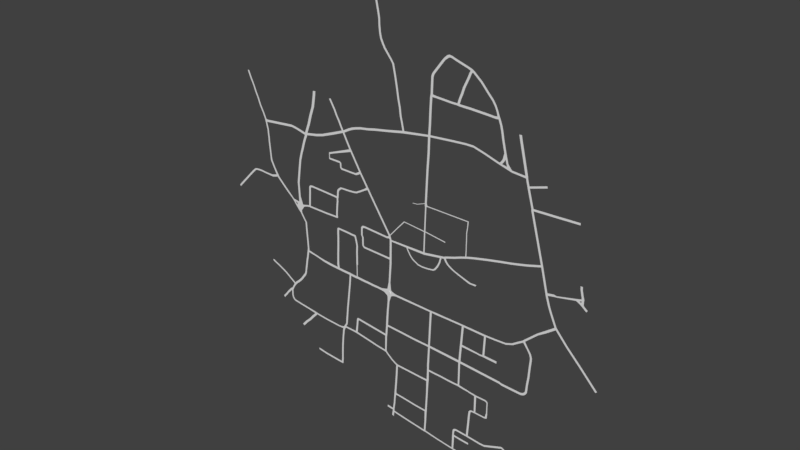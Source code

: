 # Source: RoorkeeMap3D.blend  (saved by Blender 2.78.0; exported with 4.5.12 LTS)
import bpy
from mathutils import Matrix  # noqa: F401  (used for matrix-valued properties, if any)

bpy.ops.wm.read_factory_settings(use_empty=True)
scene = bpy.context.scene
scene.name = 'Scene'

# ---- collections
col_collection_1 = bpy.data.collections.new('Collection 1'); scene.collection.children.link(col_collection_1)

# ---- world
world_world = bpy.data.worlds.new('World'); scene.world = world_world
world_world.color = (0.05088, 0.05088, 0.05088)
world_world.use_sun_shadow = False
world_world.sun_shadow_jitter_overblur = 0.0
world_world.cycles.sampling_method = 'MANUAL'

# ---- meshes
me_plane = bpy.data.meshes.new('Plane')
me_plane.from_pydata([(0.1284, -0.003672, -3.585e-09), (0.05663, -0.003672, -3.585e-09), (0.1182, -0.1948, -2.091e-08), (0.04642, -0.1948, -2.091e-08), (0.1625, 1.025, -4.807e-08), (0.0907, 1.025, -4.807e-08), (0.1792, 1.025, -4.807e-08), (0.07391, 1.025, -4.807e-08), (0.181, 1.179, -3.414e-08), (0.07568, 1.179, -3.414e-08), (0.224, 1.045, -4.626e-08), (0.2245, 1.092, -4.203e-08), (2.383, 1.018, -4.874e-08), (2.384, 1.064, -4.451e-08), (0.02099, -1.183, 2.456e-08), (0.09274, -1.183, 2.456e-08), (2.383, 1.018, -4.874e-08), (2.384, 1.064, -4.451e-08), (0.05255, -0.1447, -1.637e-08), (0.1243, -0.1447, -1.637e-08), (-1.039, -0.09346, -1.172e-08), (-1.06, -0.04775, -7.581e-09), (1.195, -0.3354, -3.365e-08), (1.201, -0.2853, -2.911e-08), (-1.039, -0.09346, -1.172e-08), (-1.06, -0.04775, -7.581e-09), (-1.428, -0.5286, -5.117e-08), (-1.448, -0.4873, -4.743e-08), (-1.84, -1.011, -9.487e-08), (-1.859, -0.9694, -9.113e-08), (0.004038, -1.299, 1.4e-08), (0.07579, -1.299, 1.4e-08), (-1.773, -1.201, 2.287e-08), (-1.766, -1.286, 1.523e-08), (1.137, -1.02, 3.928e-08), (1.148, -1.118, 3.048e-08), (-1.882, -1.203, 2.277e-08), (-1.881, -1.286, 1.523e-08), (-1.779, -2.368, -8.284e-08), (-1.893, -2.368, -8.284e-08), (-1.779, -2.425, -8.8e-08), (-1.893, -2.425, -8.8e-08), (-1.853, -3.412, -1.775e-07), (-1.953, -3.412, -1.775e-07), (-1.813, -3.784, -2.112e-07), (-2.031, -3.785, -3.504e-07), (-1.776, -2.111, -5.96e-08), (-1.89, -2.111, -5.958e-08), (-1.777, -2.236, -7.094e-08), (-1.892, -2.236, -7.093e-08), (-1.936, -2.13, -6.132e-08), (-1.937, -2.226, -7.002e-08), (-3.362, -2.082, -5.695e-08), (-3.389, -2.174, -6.531e-08), (-3.408, -2.058, -5.478e-08), (-3.452, -2.143, -6.25e-08), (-3.423, -2.022, -5.147e-08), (-3.51, -2.063, -5.52e-08), (-3.421, -1.968, -4.664e-08), (-3.517, -1.962, -4.61e-08), (-3.424, -1.629, -1.59e-08), (-3.517, -1.654, -1.812e-08), (-3.481, -1.534, -7.29e-09), (-3.577, -1.529, -6.829e-09), (-3.475, -1.205, 2.255e-08), (-3.568, -1.156, 2.702e-08), (-3.413, -1.134, 2.9e-08), (-3.491, -1.062, 3.549e-08), (-3.357, -1.135, 2.893e-08), (-3.419, -1.039, 3.756e-08), (-3.313, -1.129, 2.946e-08), (-3.309, -1.034, 3.802e-08), (-2.026, -1.201, 2.289e-08), (-2.042, -1.108, 3.133e-08), (-1.941, -1.175, 2.524e-08), (-1.958, -1.077, 3.416e-08), (-1.938, -1.047, -9.813e-08), (-2.908, 0.6325, 5.408e-08), (-1.957, -1.005, -9.439e-08), (-3.006, 0.5965, 5.082e-08), (-3.05, 0.8564, 7.438e-08), (-3.148, 0.8204, 7.112e-08), (-3.114, 0.9539, 8.322e-08), (-3.211, 0.9179, 7.996e-08), (-3.472, 1.507, 1.334e-07), (-3.569, 1.471, 1.301e-07), (-3.527, 1.592, 1.41e-07), (-3.625, 1.556, 1.378e-07), (-4.015, 2.41, 2.152e-07), (-4.112, 2.374, 2.119e-07), (-4.082, 2.515, 2.247e-07), (-4.18, 2.479, 2.215e-07), (-4.45, 3.195, 2.864e-07), (-4.547, 3.159, 2.831e-07), (-3.765, 1.359, 1.2e-07), (-3.82, 1.444, 1.276e-07), (-3.811, 1.343, 1.184e-07), (-3.822, 1.443, 1.275e-07), (-3.873, 1.345, 1.187e-07), (-3.883, 1.431, 1.265e-07), (-4.622, 1.357, 1.197e-07), (-4.605, 1.442, 1.274e-07), (-4.693, 1.365, 1.205e-07), (-4.661, 1.455, 1.287e-07), (-4.727, 1.398, 1.235e-07), (-4.68, 1.492, 1.32e-07), (-4.762, 1.437, 1.27e-07), (-4.68, 1.535, 1.359e-07), (-4.76, 1.498, 1.325e-07), (-4.674, 1.601, 1.419e-07), (-4.76, 1.498, 1.325e-07), (-4.674, 1.601, 1.419e-07), (-4.773, 1.651, 1.464e-07), (-4.687, 1.685, 1.495e-07), (-4.803, 1.658, 1.47e-07), (-4.723, 1.705, 1.513e-07), (-4.864, 1.653, 1.466e-07), (-4.767, 1.744, 1.549e-07), (-5.398, 1.667, 1.479e-07), (-5.313, 1.748, 1.552e-07), (-5.415, 1.697, 1.505e-07), (-5.37, 1.756, 1.559e-07), (-5.416, 1.921, 1.709e-07), (-5.37, 1.923, 1.711e-07), (-5.411, 2.002, 1.782e-07), (-5.301, 1.951, 1.736e-07), (-5.234, 2.065, 1.84e-07), (-5.17, 2.004, 1.784e-07), (-4.502, 3.292, 2.951e-07), (-4.599, 3.256, 2.919e-07), (-4.321, 3.271, 2.932e-07), (-4.373, 3.367, 3.02e-07), (-4.142, 3.369, 3.022e-07), (-4.194, 3.466, 3.109e-07), (-3.937, 3.464, 3.108e-07), (-3.989, 3.561, 3.195e-07), (-3.736, 3.529, 3.166e-07), (-3.788, 3.625, 3.254e-07), (-3.467, 3.601, 3.232e-07), (-3.519, 3.697, 3.319e-07), (-3.065, 3.662, 3.287e-07), (-3.117, 3.758, 3.374e-07), (-2.636, 3.756, 3.373e-07), (-2.688, 3.853, 3.46e-07), (-1.949, 3.878, 3.483e-07), (-2.001, 3.974, 3.57e-07), (-1.14, 4.035, 3.625e-07), (-1.156, 4.144, 3.724e-07), (-1.04, 4.049, 3.638e-07), (-1.056, 4.157, 3.736e-07), (0.2044, 4.236, 3.808e-07), (0.2092, 4.329, 3.891e-07), (0.3209, 4.249, 3.819e-07), (0.3257, 4.341, 3.903e-07), (1.516, 4.347, 3.908e-07), (1.521, 4.439, 3.991e-07), (2.129, 4.388, 3.945e-07), (2.134, 4.48, 4.029e-07), (2.496, 4.388, 3.945e-07), (2.501, 4.48, 4.029e-07), (3.034, 4.242, 3.813e-07), (3.038, 4.335, 3.897e-07), (3.761, 4.015, 3.607e-07), (3.766, 4.107, 3.691e-07), (3.887, 3.98, 3.575e-07), (3.892, 4.072, 3.659e-07), (4.137, 3.91, 3.512e-07), (4.137, 4.022, 3.365e-07), (4.371, 3.844, 3.452e-07), (4.376, 3.936, 3.536e-07), (4.687, 3.819, 3.429e-07), (4.692, 3.911, 3.513e-07), (5.043, 3.791, 3.404e-07), (5.007, 3.892, 3.495e-07), (5.139, 3.807, 3.419e-07), (5.128, 3.899, 3.502e-07), (4.667, 5.319, 4.789e-07), (4.788, 5.327, 4.796e-07), (4.627, 5.51, 4.963e-07), (4.749, 5.518, 4.969e-07), (0.1879, 3.523, 3.161e-07), (0.3044, 3.535, 3.172e-07), (0.1427, 2.77, 2.478e-07), (0.253, 2.782, 2.489e-07), (0.07534, 1.15, -3.68e-08), (0.1807, 1.15, -3.671e-08), (0.03866, 1.166, -3.534e-08), (0.03832, 1.136, -3.799e-08), (-0.0524, 1.128, -3.873e-08), (-0.05274, 1.099, -4.139e-08), (-0.2209, 1.064, -4.452e-08), (-0.2212, 1.035, -4.717e-08), (-0.3167, 1.023, -4.826e-08), (-0.317, 0.9938, -5.091e-08), (-0.3664, 1.017, -4.884e-08), (-0.3668, 0.9874, -5.149e-08), (-0.5869, 0.9971, -5.061e-08), (-0.5872, 0.9678, -5.327e-08), (5.07, 3.661, 3.286e-07), (5.17, 3.68, 3.303e-07), (5.116, 3.494, 3.135e-07), (5.216, 3.513, 3.152e-07), (5.141, 3.389, 3.039e-07), (5.242, 3.408, 3.057e-07), (5.363, 2.592, 2.317e-07), (5.463, 2.611, 2.334e-07), (5.219, 3.504, 3.143e-07), (5.239, 3.418, 3.065e-07), (6.018, 3.751, 3.368e-07), (6.039, 3.665, 3.29e-07), (5.369, 2.494, 2.228e-07), (5.469, 2.513, 2.246e-07), (6.257, 2.639, 2.36e-07), (6.263, 2.541, 2.271e-07), (6.345, 2.641, 2.362e-07), (6.351, 2.543, 2.273e-07), (7.583, 2.689, 2.405e-07), (7.59, 2.591, 2.316e-07), (5.959, 0.2888, 2.292e-08), (6.059, 0.308, 2.466e-08), (5.982, 0.1956, 1.448e-08), (6.082, 0.2148, 1.622e-08), (6.247, -0.8674, -8.188e-08), (6.347, -0.8482, -8.014e-08), (6.271, -0.9735, -9.15e-08), (6.371, -0.9543, -8.976e-08), (6.413, -1.422, -1.322e-07), (6.513, -1.403, -1.304e-07), (6.509, -1.659, -1.536e-07), (6.609, -1.64, -1.519e-07), (6.615, -1.901, -1.755e-07), (6.715, -1.881, -1.738e-07), (6.753, -2.206, -2.032e-07), (6.853, -2.187, -2.015e-07), (6.788, -2.295, -2.113e-07), (6.869, -2.234, -2.057e-07), (6.855, -2.383, -2.193e-07), (6.936, -2.322, -2.137e-07), (7.373, -2.969, -2.724e-07), (7.454, -2.908, -2.669e-07), (8.043, -3.643, -3.335e-07), (8.124, -3.582, -3.28e-07), (8.877, -4.515, -4.125e-07), (8.958, -4.454, -4.07e-07), (1.247, -0.971, 4.376e-08), (1.257, -1.068, 3.495e-08), (1.697, -0.8247, 5.703e-08), (1.708, -0.9218, 4.822e-08), (2.03, -0.6966, 6.864e-08), (2.041, -0.7937, 5.983e-08), (2.257, -0.6234, 7.527e-08), (2.267, -0.7205, 6.647e-08), (2.314, -0.6014, 7.726e-08), (2.324, -0.6986, 6.846e-08), (2.683, -0.499, 8.655e-08), (2.694, -0.5961, 7.775e-08), (3.391, -0.3306, 1.018e-07), (3.402, -0.4278, 9.3e-08), (4.041, -0.1898, 1.146e-07), (4.051, -0.2869, 1.058e-07), (4.519, -0.09462, 1.232e-07), (4.529, -0.1917, 1.144e-07), (4.928, 0.000523, 1.318e-07), (4.939, -0.09659, 1.23e-07), (5.346, 0.1066, 1.414e-07), (5.356, 0.009528, 1.326e-07), (6.641, -0.7923, -7.507e-08), (6.665, -0.8984, -8.469e-08), (6.779, -0.8197, -7.755e-08), (6.793, -0.8813, -8.314e-08), (7.633, -0.6125, -5.877e-08), (7.652, -0.6969, -6.643e-08), (7.799, -0.5703, -5.495e-08), (7.818, -0.6548, -6.261e-08), (7.9, -0.5388, -5.21e-08), (7.919, -0.6233, -5.975e-08), (7.72, -0.7216, -6.867e-08), (7.894, -0.7067, -6.732e-08), (7.844, -0.7936, -7.519e-08), (8.018, -0.7787, -7.384e-08), (8.024, -0.5336, -5.163e-08), (8.019, -0.62, -5.946e-08), (8.015, -0.4753, -4.633e-08), (7.899, -0.4801, -4.677e-08), (7.989, -0.4133, -4.072e-08), (7.884, -0.4177, -4.111e-08), (7.965, -0.32, -3.226e-08), (7.861, -0.3243, -3.265e-08), (7.941, -0.2084, -2.214e-08), (7.837, -0.2127, -2.254e-08), (7.921, -0.1315, -1.518e-08), (7.817, -0.1359, -1.557e-08), (7.917, -0.02724, -5.721e-09), (7.813, -0.03159, -6.116e-09), (7.906, 0.02582, -9.116e-10), (7.802, 0.02147, -1.306e-09), (7.966, -0.8777, -8.282e-08), (8.049, -0.8151, -7.714e-08), (8.063, -0.9599, -9.027e-08), (8.126, -0.8769, -8.274e-08), (8.152, -1.03, -9.661e-08), (8.215, -0.9469, -8.908e-08), (6.353, -2.622, -2.409e-07), (6.42, -2.71, -2.489e-07), (6.004, -2.882, -2.645e-07), (6.058, -2.953, -2.709e-07), (5.972, -2.911, -2.672e-07), (6.026, -2.982, -2.736e-07), (5.388, -3.443, -3.154e-07), (5.442, -3.514, -3.218e-07), (5.301, -3.526, -3.229e-07), (5.355, -3.596, -3.293e-07), (5.085, -3.666, -3.356e-07), (5.139, -3.737, -3.42e-07), (4.8, -3.863, -3.534e-07), (4.854, -3.933, -3.598e-07), (4.599, -3.934, -3.599e-07), (4.652, -4.005, -3.663e-07), (4.496, -3.973, -3.634e-07), (4.52, -4.058, -3.711e-07), (3.964, -4.0, -3.659e-07), (3.988, -4.086, -3.736e-07), (3.476, -4.011, -3.668e-07), (3.478, -4.099, -3.749e-07), (3.374, -4.009, -3.667e-07), (3.376, -4.11, -3.758e-07), (2.664, -3.991, -3.65e-07), (2.666, -4.092, -3.742e-07), (2.296, -3.983, -3.643e-07), (2.298, -4.084, -3.735e-07), (2.177, -3.981, -3.641e-07), (2.191, -4.073, -3.725e-07), (1.365, -3.973, -3.634e-07), (1.362, -4.065, -3.718e-07), (1.365, -3.973, -3.634e-07), (0.7726, -3.962, -3.624e-07), (0.7687, -4.067, -3.719e-07), (0.7726, -3.962, -3.624e-07), (0.5484, -3.964, -3.626e-07), (0.5385, -4.048, -3.702e-07), (0.5484, -3.964, -3.626e-07), (0.4099, -3.963, -3.625e-07), (0.4228, -4.053, -3.706e-07), (0.4099, -3.963, -3.625e-07), (-1.537, -3.903, -2.22e-07), (-1.537, -4.009, -3.889e-07), (-1.531, -3.903, -3.57e-07), (0.5185, -4.382, -4.005e-07), (0.4124, -4.387, -4.009e-07), (0.4963, -4.885, -4.46e-07), (0.3902, -4.889, -4.465e-07), (0.4692, -5.525, -5.041e-07), (0.3681, -5.53, -5.045e-07), (0.4565, -5.813, -5.302e-07), (0.3554, -5.811, -5.3e-07), (0.4565, -5.93, -5.408e-07), (0.3554, -5.928, -5.406e-07), (0.4375, -6.331, -5.772e-07), (0.3364, -6.33, -5.77e-07), (0.4315, -6.625, -6.038e-07), (0.3235, -6.624, -6.037e-07), (0.4157, -6.897, -6.285e-07), (0.3077, -6.896, -6.283e-07), (0.4187, -7.121, -6.487e-07), (0.3108, -7.104, -6.472e-07), (0.4177, -7.216, -6.573e-07), (0.3096, -7.229, -6.585e-07), (0.4163, -7.709, -7.021e-07), (0.2953, -7.7, -6.91e-07), (0.4163, -7.709, -7.021e-07), (-1.526, -7.853, -7.003e-07), (0.4013, -7.822, -7.123e-07), (0.2769, -7.805, -6.998e-07), (0.3724, -8.436, -7.68e-07), (0.2731, -8.435, -7.678e-07), (0.3449, -9.011, -8.201e-07), (0.2457, -9.009, -8.199e-07), (0.3266, -9.447, -8.596e-07), (0.2243, -9.452, -8.139e-07), (0.319, -9.56, -8.698e-07), (0.1975, -9.542, -8.212e-07), (0.2977, -10.08, -9.167e-07), (0.1984, -10.08, -9.165e-07), (0.2611, -10.62, -9.662e-07), (0.1659, -10.62, -9.076e-07), (0.2595, -10.71, -9.74e-07), (0.1603, -10.71, -9.739e-07), (0.9487, -10.73, -9.755e-07), (0.9472, -10.81, -9.834e-07), (1.813, -10.83, -9.845e-07), (1.811, -10.91, -9.924e-07), (1.908, -10.84, -9.855e-07), (1.906, -10.92, -9.934e-07), (2.931, -10.95, -9.956e-07), (2.929, -11.03, -1.003e-06), (3.639, -10.99, -9.998e-07), (3.637, -11.08, -1.008e-06), (1.82, -10.36, -9.42e-07), (1.932, -10.37, -9.431e-07), (1.823, -10.14, -9.224e-07), (1.935, -10.15, -9.235e-07), (1.83, -10.04, -9.134e-07), (1.922, -10.05, -9.143e-07), (2.225, -10.18, -9.256e-07), (2.222, -10.08, -9.166e-07), (2.48, -10.2, -9.276e-07), (2.478, -10.1, -9.185e-07), (2.741, -10.21, -9.29e-07), (2.738, -10.11, -9.199e-07), (1.833, -9.973, -9.073e-07), (1.925, -9.984, -9.082e-07), (1.839, -9.899, -9.006e-07), (1.931, -9.909, -9.015e-07), (1.843, -9.84, -8.952e-07), (1.94, -9.872, -8.981e-07), (1.856, -9.793, -8.91e-07), (1.945, -9.841, -8.953e-07), (1.876, -9.756, -8.876e-07), (1.974, -9.805, -8.921e-07), (1.909, -9.725, -8.848e-07), (1.99, -9.794, -8.91e-07), (1.942, -9.703, -8.828e-07), (2.009, -9.785, -8.902e-07), (1.987, -9.69, -8.816e-07), (2.031, -9.777, -8.895e-07), (2.01, -9.683, -8.81e-07), (2.05, -9.778, -8.896e-07), (2.07, -9.677, -8.805e-07), (2.07, -9.775, -8.893e-07), (2.6, -9.711, -8.835e-07), (2.6, -9.808, -8.924e-07), (2.711, -9.722, -8.845e-07), (2.711, -9.819, -8.933e-07), (3.389, -9.785, -8.903e-07), (3.389, -9.883, -8.991e-07), (3.605, -9.783, -8.9e-07), (3.631, -9.876, -8.985e-07), (3.926, -9.659, -8.788e-07), (3.952, -9.753, -8.873e-07), (4.34, -9.495, -8.64e-07), (4.366, -9.589, -8.725e-07), (4.39, -9.479, -8.625e-07), (4.467, -9.445, -8.595e-07), (4.541, -9.417, -8.569e-07), (4.417, -9.573, -8.71e-07), (4.493, -9.539, -8.68e-07), (4.536, -9.424, -8.575e-07), (4.528, -9.521, -8.663e-07), (4.579, -9.431, -8.581e-07), (4.572, -9.528, -8.669e-07), (4.645, -9.461, -8.609e-07), (4.605, -9.55, -8.689e-07), (4.696, -9.49, -8.635e-07), (4.656, -9.579, -8.715e-07), (4.754, -9.552, -8.692e-07), (4.714, -9.641, -8.772e-07), (4.82, -9.649, -8.779e-07), (4.779, -9.738, -8.86e-07), (5.107, -9.995, -9.093e-07), (5.067, -10.08, -9.173e-07), (5.427, -10.38, -9.444e-07), (5.387, -10.47, -9.525e-07), (2.607, -9.602, -8.737e-07), (2.711, -9.612, -8.746e-07), (2.645, -9.1, -8.281e-07), (2.749, -9.109, -8.29e-07), (2.68, -8.549, -7.782e-07), (2.784, -8.559, -7.791e-07), (2.702, -8.369, -7.619e-07), (2.806, -8.379, -7.628e-07), (2.724, -8.326, -7.579e-07), (2.821, -8.357, -7.608e-07), (2.752, -8.295, -7.552e-07), (2.844, -8.337, -7.59e-07), (2.784, -8.268, -7.527e-07), (2.863, -8.324, -7.578e-07), (2.819, -8.251, -7.512e-07), (2.887, -8.316, -7.571e-07), (2.869, -8.236, -7.498e-07), (2.915, -8.315, -7.57e-07), (2.943, -8.237, -7.499e-07), (2.944, -8.315, -7.57e-07), (2.982, -8.239, -7.501e-07), (2.983, -8.316, -7.571e-07), (3.075, -8.238, -7.5e-07), (3.077, -8.316, -7.57e-07), (3.573, -8.255, -7.515e-07), (3.574, -8.332, -7.586e-07), (2.066, -5.895, -5.376e-07), (2.051, -6.02, -5.489e-07), (2.174, -5.906, -5.386e-07), (2.169, -6.026, -5.495e-07), (4.267, -6.044, -5.512e-07), (4.267, -6.161, -5.617e-07), (4.375, -6.082, -5.546e-07), (4.375, -6.199, -5.652e-07), (4.969, -6.108, -5.569e-07), (4.969, -6.224, -5.675e-07), (5.349, -6.12, -5.58e-07), (5.349, -6.237, -5.686e-07), (5.404, -6.11, -5.571e-07), (5.411, -6.228, -5.678e-07), (5.469, -6.086, -5.549e-07), (5.474, -6.21, -5.662e-07), (5.519, -6.049, -5.516e-07), (5.528, -6.184, -5.638e-07), (5.571, -5.998, -5.47e-07), (5.584, -6.144, -5.602e-07), (5.593, -5.899, -5.38e-07), (5.645, -6.069, -5.534e-07), (5.593, -5.899, -5.38e-07), (5.645, -6.069, -5.534e-07), (5.6, -5.793, -5.283e-07), (5.688, -5.989, -5.462e-07), (5.6, -5.749, -5.244e-07), (5.709, -5.772, -5.265e-07), (5.605, -5.75, -5.245e-07), (5.704, -5.771, -5.264e-07), (5.617, -5.576, -5.087e-07), (5.716, -5.597, -5.106e-07), (5.666, -5.179, -4.728e-07), (5.765, -5.2, -4.747e-07), (5.681, -4.93, -4.502e-07), (5.78, -4.951, -4.521e-07), (5.699, -4.628, -4.227e-07), (5.798, -4.649, -4.246e-07), (5.725, -4.334, -3.961e-07), (5.827, -4.332, -3.959e-07), (5.726, -4.28, -3.912e-07), (5.826, -4.266, -3.899e-07), (5.727, -4.213, -3.851e-07), (5.825, -4.188, -3.829e-07), (5.705, -4.139, -3.784e-07), (5.803, -4.114, -3.762e-07), (5.675, -4.042, -3.697e-07), (5.774, -4.018, -3.674e-07), (5.62, -3.955, -3.618e-07), (5.718, -3.931, -3.595e-07), (5.531, -3.826, -3.501e-07), (5.629, -3.802, -3.479e-07), (5.477, -3.756, -3.438e-07), (5.575, -3.732, -3.415e-07), (3.33, -5.087, -4.644e-07), (3.432, -5.061, -4.62e-07), (3.326, -5.17, -4.719e-07), (3.427, -5.175, -4.724e-07), (4.076, -5.091, -4.648e-07), (4.071, -5.206, -4.751e-07), (3.177, -5.095, -4.651e-07), (3.173, -5.178, -4.726e-07), (3.05, -5.08, -4.637e-07), (3.046, -5.162, -4.712e-07), (2.232, -5.015, -4.579e-07), (2.221, -5.126, -4.679e-07), (2.207, -5.38, -4.91e-07), (2.125, -5.004, -4.569e-07), (2.114, -5.115, -4.669e-07), (2.1, -5.369, -4.9e-07), (2.194, -5.526, -5.042e-07), (2.087, -5.515, -5.032e-07), (2.187, -5.647, -5.151e-07), (2.08, -5.636, -5.141e-07), (2.178, -5.778, -5.27e-07), (2.071, -5.767, -5.26e-07), (0.7087, -7.139, -6.504e-07), (0.7077, -7.234, -6.59e-07), (1.069, -7.142, -6.506e-07), (1.068, -7.237, -6.593e-07), (1.487, -7.172, -6.534e-07), (1.486, -7.268, -6.62e-07), (1.875, -7.185, -6.545e-07), (1.874, -7.28, -6.632e-07), (2.058, -7.182, -6.581e-07), (2.061, -7.277, -6.629e-07), (2.145, -7.192, -6.59e-07), (2.15, -7.299, -6.648e-07), (2.372, -7.228, -6.584e-07), (2.371, -7.323, -6.67e-07), (2.619, -7.26, -6.613e-07), (2.618, -7.342, -6.687e-07), (2.715, -7.284, -6.636e-07), (2.714, -7.366, -6.71e-07), (2.979, -7.308, -6.657e-07), (2.978, -7.4, -6.741e-07), (3.09, -7.324, -6.672e-07), (3.089, -7.408, -6.748e-07), (3.557, -7.329, -6.676e-07), (3.541, -7.412, -6.751e-07), (3.603, -7.337, -6.683e-07), (3.581, -7.418, -6.757e-07), (3.645, -7.355, -6.7e-07), (3.623, -7.44, -6.777e-07), (3.689, -7.385, -6.727e-07), (3.652, -7.476, -6.809e-07), (3.714, -7.428, -6.766e-07), (3.655, -7.558, -6.884e-07), (3.714, -7.551, -6.877e-07), (3.651, -7.671, -6.986e-07), (3.71, -7.665, -6.98e-07), (3.652, -7.817, -7.119e-07), (3.711, -7.811, -7.113e-07), (3.647, -8.021, -7.303e-07), (3.712, -8.014, -7.297e-07), (3.632, -8.076, -7.353e-07), (3.716, -8.077, -7.354e-07), (3.623, -8.108, -7.382e-07), (3.71, -8.127, -7.4e-07), (3.609, -8.157, -7.427e-07), (3.706, -8.176, -7.443e-07), (3.603, -8.191, -7.457e-07), (3.703, -8.227, -7.49e-07), (3.595, -8.228, -7.491e-07), (3.693, -8.277, -7.536e-07), (3.595, -8.228, -7.491e-07), (3.693, -8.277, -7.536e-07), (2.051, -6.02, -5.489e-07), (3.671, -8.305, -7.561e-07), (2.169, -6.026, -5.495e-07), (2.058, -6.02, -5.49e-07), (2.161, -6.026, -5.495e-07), (0.3554, -5.819, -5.307e-07), (0.3554, -5.92, -5.399e-07), (-0.4373, -5.794, -5.286e-07), (-0.4373, -5.895, -5.378e-07), (-1.216, -5.743, -5.238e-07), (-1.216, -5.844, -5.33e-07), (-2.009, -5.701, -5.198e-07), (-2.018, -5.8, -5.287e-07), (-2.124, -5.694, -5.19e-07), (-2.126, -5.795, -5.281e-07), (-1.988, -5.37, -4.918e-07), (-2.103, -5.363, -4.909e-07), (-1.964, -4.952, -4.564e-07), (-2.071, -4.946, -4.556e-07), (-1.941, -4.717, -4.407e-07), (-2.047, -4.71, -4.4e-07), (-1.913, -4.416, -4.208e-07), (-2.02, -4.409, -4.2e-07), (-1.847, -4.215, -4.075e-07), (-2.024, -4.203, -3.882e-07), (-2.055, -6.257, -5.591e-07), (-2.163, -6.252, -5.585e-07), (-2.072, -6.361, -5.66e-07), (-2.18, -6.356, -5.654e-07), (-2.103, -7.16, -6.439e-07), (-2.193, -7.139, -6.42e-07), (-2.079, -7.193, -6.467e-07), (-2.164, -7.249, -6.512e-07), (-2.261, -7.224, -6.49e-07), (-2.164, -7.249, -6.512e-07), (-2.131, -7.27, -6.53e-07), (-2.033, -7.235, -6.503e-07), (-2.085, -7.311, -6.566e-07), (-1.989, -7.28, -6.544e-07), (-2.041, -7.357, -6.606e-07), (-1.913, -7.341, -6.597e-07), (-1.964, -7.417, -6.66e-07), (-1.833, -7.404, -6.653e-07), (-1.885, -7.481, -6.716e-07), (-1.762, -7.467, -6.709e-07), (-1.814, -7.544, -6.772e-07), (-1.655, -7.528, -6.762e-07), (-1.707, -7.604, -6.825e-07), (-1.555, -7.589, -6.817e-07), (-1.607, -7.666, -6.88e-07), (-1.467, -7.631, -6.853e-07), (-1.513, -7.715, -6.923e-07), (-1.406, -7.643, -6.864e-07), (-1.41, -7.737, -6.943e-07), (-1.113, -7.656, -6.876e-07), (-1.117, -7.751, -6.956e-07), (-0.5672, -7.677, -6.892e-07), (-0.5707, -7.771, -6.971e-07), (-0.0462, -7.702, -6.911e-07), (-0.0497, -7.796, -6.99e-07), (-1.544, -8.198, -7.204e-07), (-1.422, -7.875, -7.023e-07), (-1.44, -8.219, -7.224e-07), (-1.577, -8.689, -7.49e-07), (-1.474, -8.711, -7.51e-07), (-1.617, -9.171, -7.894e-07), (-1.514, -9.193, -7.914e-07), (-1.626, -9.272, -7.979e-07), (-1.505, -9.31, -8.012e-07), (-1.635, -9.401, -8.087e-07), (-1.527, -9.401, -8.087e-07), (-1.65, -9.591, -8.246e-07), (-1.56, -9.61, -8.263e-07), (-1.672, -9.896, -8.501e-07), (-1.581, -9.915, -8.518e-07), (-1.724, -10.26, -8.803e-07), (-1.633, -10.28, -8.82e-07), (-1.194, -9.331, -8.031e-07), (-1.221, -9.421, -8.104e-07), (-0.7355, -9.378, -8.073e-07), (-0.7623, -9.468, -8.147e-07), (-0.3927, -9.415, -8.106e-07), (-0.4195, -9.505, -8.179e-07), (-0.007721, -9.442, -8.13e-07), (-0.03454, -9.531, -8.203e-07), (-1.628, -10.38, -8.892e-07), (-1.733, -10.36, -8.872e-07), (-1.642, -10.47, -8.952e-07), (-1.748, -10.45, -8.932e-07), (-1.452, -10.41, -8.911e-07), (-1.467, -10.5, -8.972e-07), (-0.8731, -10.49, -8.963e-07), (-0.8879, -10.58, -9.024e-07), (-1.781, -10.69, -9.153e-07), (-1.675, -10.71, -9.173e-07), (-2.049, -10.22, -8.774e-07), (-2.058, -10.33, -8.843e-07), (-3.729, -6.073, -5.425e-07), (-3.747, -6.177, -5.495e-07), (-2.304, -7.128, -6.411e-07), (-2.372, -7.213, -6.48e-07), (-2.71, -7.075, -6.364e-07), (-2.778, -7.161, -6.433e-07), (-3.079, -7.007, -6.303e-07), (-3.147, -7.092, -6.372e-07), (-3.375, -6.959, -6.26e-07), (-3.442, -7.045, -6.33e-07), (-3.906, -6.869, -6.265e-07), (-3.969, -6.96, -6.255e-07), (-3.826, -6.065, -5.416e-07), (-3.802, -6.168, -5.484e-07), (-3.886, -6.074, -5.426e-07), (-3.823, -6.183, -5.502e-07), (-3.917, -6.122, -5.477e-07), (-3.834, -6.218, -5.542e-07), (-3.938, -6.191, -5.55e-07), (-3.843, -6.263, -5.594e-07), (-3.948, -6.291, -5.659e-07), (-3.85, -6.33, -5.67e-07), (-3.969, -6.517, -5.909e-07), (-3.871, -6.556, -5.92e-07), (-4.026, -6.86, -6.255e-07), (-4.217, -6.846, -6.237e-07), (-4.09, -6.951, -6.245e-07), (-4.233, -6.938, -6.242e-07), (-4.445, -6.842, -6.233e-07), (-4.462, -6.934, -6.239e-07), (-4.63, -6.833, -6.226e-07), (-4.646, -6.925, -6.232e-07), (-4.727, -6.821, -6.233e-07), (-4.806, -6.913, -6.206e-07), (-4.605, -6.78, -6.191e-07), (-4.702, -6.768, -6.198e-07), (-4.554, -6.708, -6.143e-07), (-4.651, -6.695, -6.15e-07), (-4.538, -6.627, -6.089e-07), (-4.635, -6.614, -6.096e-07), (-4.511, -6.415, -5.948e-07), (-4.619, -6.397, -5.952e-07), (-4.487, -6.143, -5.768e-07), (-4.589, -6.144, -5.784e-07), (-4.455, -5.793, -5.536e-07), (-4.552, -5.78, -5.542e-07), (-4.384, -5.222, -5.077e-07), (-4.482, -5.209, -5.084e-07), (-4.323, -4.716, -4.672e-07), (-4.42, -4.704, -4.679e-07), (-4.279, -4.343, -4.373e-07), (-4.376, -4.33, -4.379e-07), (-4.239, -3.912, -4.027e-07), (-4.337, -3.899, -4.034e-07), (-4.695, -6.983, -6.28e-07), (-4.952, -6.949, -6.238e-07), (-4.821, -6.971, -6.263e-07), (-4.748, -7.123, -6.399e-07), (-4.849, -7.114, -6.385e-07), (-4.794, -7.503, -6.777e-07), (-4.894, -7.494, -6.764e-07), (-4.839, -8.027, -7.3e-07), (-4.94, -8.018, -7.286e-07), (-4.857, -8.437, -7.744e-07), (-4.958, -8.428, -7.73e-07), (-4.867, -8.79, -8.128e-07), (-4.968, -8.781, -8.115e-07), (-4.888, -9.052, -8.407e-07), (-4.988, -8.987, -8.341e-07), (-4.916, -9.085, -8.438e-07), (-5.039, -8.984, -8.329e-07), (-5.082, -9.082, -8.412e-07), (-5.117, -8.98, -8.305e-07), (-5.252, -9.072, -8.374e-07), (-5.252, -8.97, -8.269e-07), (-5.679, -9.039, -8.266e-07), (-5.679, -8.937, -8.161e-07), (-6.028, -9.011, -8.176e-07), (-6.028, -8.909, -8.071e-07), (-6.496, -8.939, -8.019e-07), (-6.496, -8.838, -7.914e-07), (-4.999, -6.952, -6.247e-07), (-4.849, -7.022, -6.31e-07), (-4.877, -7.031, -6.328e-07), (-4.928, -7.031, -6.343e-07), (-4.979, -7.032, -6.36e-07), (-5.038, -7.031, -6.377e-07), (-5.103, -6.956, -6.283e-07), (-5.123, -7.04, -6.413e-07), (-5.376, -6.936, -6.342e-07), (-5.397, -7.025, -6.483e-07), (-5.858, -6.909, -6.398e-07), (-5.883, -6.995, -6.537e-07), (-6.326, -6.863, -6.435e-07), (-6.351, -6.949, -6.573e-07), (-6.502, -6.842, -6.449e-07), (-6.542, -6.926, -6.584e-07), (-6.666, -6.816, -6.445e-07), (-6.687, -6.914, -6.597e-07), (-7.089, -6.76, -6.334e-07), (-7.114, -6.853, -6.479e-07), (-7.566, -6.705, -6.215e-07), (-7.612, -6.791, -6.352e-07), (-7.994, -6.643, -6.092e-07), (-8.022, -6.733, -6.245e-07), (-6.633, -7.031, -6.681e-07), (-6.744, -6.983, -6.657e-07), (-6.756, -7.156, -6.794e-07), (-6.867, -7.108, -6.771e-07), (-7.009, -7.449, -7.09e-07), (-7.119, -7.401, -7.067e-07), (-7.243, -7.669, -7.318e-07), (-7.354, -7.621, -7.294e-07), (-7.467, -7.932, -7.584e-07), (-7.577, -7.884, -7.56e-07), (-1.238, 4.517, 4.019e-07), (-1.138, 4.531, 4.032e-07), (-1.302, 4.77, 4.22e-07), (-1.201, 4.784, 4.232e-07), (-1.346, 5.131, 4.506e-07), (-1.245, 5.145, 4.518e-07), (-1.428, 5.504, 4.801e-07), (-1.328, 5.518, 4.814e-07), (-1.504, 5.979, 5.177e-07), (-1.404, 5.993, 5.19e-07), (-1.593, 6.46, 5.558e-07), (-1.492, 6.474, 5.571e-07), (-1.7, 6.953, 5.949e-07), (-1.6, 6.977, 5.971e-07), (-1.833, 7.131, 6.09e-07), (-1.723, 7.147, 6.104e-07), (-2.029, 7.366, 6.274e-07), (-1.932, 7.411, 6.314e-07), (-2.118, 7.475, 6.376e-07), (-2.021, 7.52, 6.417e-07), (-2.156, 7.518, 6.417e-07), (-2.059, 7.563, 6.458e-07), (-2.169, 7.556, 6.453e-07), (-2.072, 7.601, 6.494e-07), (-2.228, 7.653, 6.544e-07), (-2.13, 7.698, 6.584e-07), (-2.301, 7.803, 6.685e-07), (-2.204, 7.848, 6.725e-07), (-2.34, 7.882, 6.759e-07), (-2.242, 7.927, 6.799e-07), (-2.39, 8.116, 6.973e-07), (-2.293, 8.161, 7.014e-07), (-2.422, 8.426, 7.257e-07), (-2.324, 8.471, 7.297e-07), (-2.428, 8.698, 7.506e-07), (-2.331, 8.743, 7.546e-07), (-2.473, 8.952, 7.737e-07), (-2.375, 8.996, 7.778e-07), (-2.517, 9.16, 7.928e-07), (-2.419, 9.205, 7.969e-07), (-2.601, 9.567, 8.311e-07), (-2.503, 9.612, 8.351e-07), (-2.629, 9.763, 8.495e-07), (-2.531, 9.808, 8.535e-07), (-2.664, 9.949, 8.669e-07), (-2.567, 9.994, 8.71e-07), (-2.692, 10.12, 8.831e-07), (-2.595, 10.17, 8.872e-07), (-2.707, 10.19, 8.895e-07), (-2.6, 10.19, 8.899e-07), (-2.697, 10.26, 8.957e-07), (-2.58, 10.22, 8.923e-07), (-2.638, 10.32, 9.014e-07), (-2.537, 10.25, 8.952e-07), (-2.545, 10.35, 9.044e-07), (-2.478, 10.26, 8.965e-07), (-2.395, 10.38, 9.075e-07), (-2.328, 10.3, 8.996e-07), (-2.178, 10.44, 9.13e-07), (-2.112, 10.36, 9.051e-07), (-1.998, 10.49, 9.175e-07), (-1.931, 10.4, 9.097e-07), (0.2348, 4.761, 4.253e-07), (0.3513, 4.773, 4.265e-07), (0.2531, 5.369, 4.762e-07), (0.3696, 5.381, 4.774e-07), (0.2837, 6.001, 5.291e-07), (0.4001, 6.013, 5.303e-07), (0.3081, 6.117, 5.388e-07), (0.4246, 6.129, 5.4e-07), (0.3273, 6.783, 6.04e-07), (0.4425, 6.761, 6.02e-07), (0.331, 6.87, 6.098e-07), (0.4462, 6.848, 6.079e-07), (0.3568, 6.966, 6.163e-07), (0.4719, 6.944, 6.143e-07), (0.4009, 7.045, 6.216e-07), (0.5161, 7.024, 6.197e-07), (0.4598, 7.125, 6.27e-07), (0.575, 7.104, 6.251e-07), (0.6658, 7.4, 6.486e-07), (0.781, 7.378, 6.467e-07), (0.9125, 7.723, 6.74e-07), (1.028, 7.701, 6.721e-07), (0.9803, 7.797, 6.801e-07), (1.082, 7.739, 6.748e-07), (1.122, 7.921, 6.9e-07), (1.195, 7.829, 6.817e-07), (1.219, 7.954, 6.927e-07), (1.264, 7.845, 6.828e-07), (1.366, 7.929, 6.907e-07), (1.349, 7.831, 6.818e-07), (1.523, 7.871, 6.855e-07), (1.505, 7.774, 6.766e-07), (1.693, 7.818, 6.806e-07), (1.675, 7.72, 6.717e-07), (1.933, 7.745, 6.74e-07), (1.916, 7.647, 6.652e-07), (2.143, 7.68, 6.681e-07), (2.126, 7.583, 6.593e-07), (2.335, 7.613, 6.621e-07), (2.252, 7.531, 6.546e-07), (2.434, 7.55, 6.563e-07), (2.363, 7.48, 6.5e-07), (2.561, 7.447, 6.47e-07), (2.491, 7.376, 6.406e-07), (2.672, 7.352, 6.384e-07), (2.602, 7.282, 6.32e-07), (2.806, 7.244, 6.286e-07), (2.736, 7.173, 6.222e-07), (2.91, 7.132, 6.185e-07), (2.84, 7.062, 6.121e-07), (3.19, 6.824, 5.905e-07), (3.12, 6.754, 5.841e-07), (3.383, 6.623, 5.723e-07), (3.313, 6.553, 5.659e-07), (3.521, 6.423, 5.541e-07), (3.45, 6.352, 5.477e-07), (3.617, 6.211, 5.349e-07), (3.547, 6.14, 5.285e-07), (3.69, 6.017, 5.173e-07), (3.589, 5.982, 5.142e-07), (3.75, 5.893, 5.061e-07), (3.644, 5.876, 5.046e-07), (3.841, 5.648, 4.839e-07), (3.735, 5.631, 4.824e-07), (3.901, 5.403, 4.617e-07), (3.796, 5.386, 4.602e-07), (3.956, 5.114, 4.355e-07), (3.851, 5.098, 4.34e-07), (4.019, 4.847, 4.113e-07), (3.914, 4.831, 4.098e-07), (4.085, 4.569, 3.861e-07), (3.98, 4.553, 3.847e-07), (4.195, 4.156, 3.486e-07), (4.079, 4.206, 3.532e-07), (3.77, 4.104, 3.687e-07), (3.882, 4.073, 3.659e-07), (3.806, 4.126, 3.708e-07), (3.918, 4.095, 3.68e-07), (3.857, 4.188, 3.764e-07), (3.969, 4.157, 3.736e-07), (3.902, 4.253, 3.823e-07), (4.014, 4.222, 3.795e-07), (3.927, 4.32, 3.884e-07), (4.051, 4.304, 3.621e-07), (3.457, 5.967, 5.128e-07), (3.512, 5.861, 5.032e-07), (4.149, 4.327, 3.642e-07), (3.194, 5.988, 5.147e-07), (3.249, 5.882, 5.051e-07), (2.806, 6.007, 5.165e-07), (2.861, 5.901, 5.068e-07), (2.311, 6.032, 5.187e-07), (2.366, 5.926, 5.091e-07), (1.893, 6.041, 5.196e-07), (1.948, 5.935, 5.1e-07), (1.772, 6.046, 5.2e-07), (1.756, 5.942, 5.106e-07), (1.656, 6.052, 5.206e-07), (1.642, 5.959, 5.121e-07), (1.406, 6.054, 5.207e-07), (1.392, 5.961, 5.123e-07), (0.9627, 6.083, 5.233e-07), (0.9483, 5.989, 5.149e-07), (0.6283, 6.102, 5.251e-07), (0.614, 6.008, 5.166e-07), (1.843, 6.276, 5.408e-07), (1.727, 6.282, 5.413e-07), (1.937, 6.509, 5.62e-07), (1.821, 6.515, 5.625e-07), (2.017, 6.759, 5.847e-07), (1.901, 6.765, 5.852e-07), (2.115, 6.973, 6.04e-07), (2.0, 6.978, 6.045e-07), (2.235, 7.227, 6.27e-07), (2.119, 7.233, 6.276e-07), (2.314, 7.431, 6.456e-07), (2.199, 7.437, 6.461e-07), (-8.067, -6.714, -6.228e-07), (-8.038, -6.624, -6.074e-07), (-8.111, -6.693, -6.209e-07), (-8.072, -6.594, -6.047e-07), (-8.159, -6.642, -6.162e-07), (-8.101, -6.549, -6.006e-07), (-8.204, -6.571, -6.097e-07), (-8.131, -6.488, -5.951e-07), (-8.226, -6.495, -6.029e-07), (-8.139, -6.429, -5.897e-07), (-8.24, -6.418, -5.956e-07), (-8.145, -6.382, -5.858e-07), (-8.233, -6.324, -5.871e-07), (-8.139, -6.288, -5.772e-07), (-8.238, -6.172, -5.733e-07), (-8.143, -6.135, -5.634e-07), (-8.29, -6.081, -5.65e-07), (-8.205, -6.033, -5.542e-07), (-8.28, -6.219, -5.776e-07), (-8.332, -6.128, -5.693e-07), (-8.323, -6.267, -5.819e-07), (-8.376, -6.175, -5.736e-07), (-8.395, -6.351, -5.896e-07), (-8.448, -6.26, -5.813e-07), (-8.462, -6.423, -5.961e-07), (-8.515, -6.332, -5.878e-07), (-8.527, -6.506, -6.036e-07), (-8.579, -6.415, -5.953e-07), (-8.571, -6.568, -6.093e-07), (-8.624, -6.477, -6.01e-07), (-8.648, -6.65, -6.166e-07), (-8.701, -6.559, -6.084e-07), (-8.734, -6.759, -6.265e-07), (-8.787, -6.668, -6.182e-07), (-8.773, -6.79, -6.293e-07), (-8.825, -6.698, -6.21e-07), (-8.112, -6.071, -5.576e-07), (-8.165, -5.979, -5.493e-07), (-8.064, -5.973, -5.487e-07), (-8.117, -5.882, -5.405e-07), (-8.006, -5.876, -5.399e-07), (-8.058, -5.784, -5.316e-07), (-7.948, -5.79, -5.321e-07), (-8.034, -5.726, -5.263e-07), (-7.885, -5.716, -5.254e-07), (-7.971, -5.652, -5.196e-07), (-8.146, -5.647, -5.192e-07), (-8.083, -5.574, -5.125e-07), (-8.275, -5.564, -5.117e-07), (-8.212, -5.491, -5.05e-07), (-8.4, -5.475, -5.035e-07), (-8.337, -5.401, -4.968e-07), (-8.548, -5.373, -4.943e-07), (-8.485, -5.3, -4.877e-07), (-8.704, -5.281, -4.86e-07), (-8.641, -5.207, -4.793e-07), (-8.886, -5.193, -4.78e-07), (-8.823, -5.119, -4.713e-07), (-9.075, -5.101, -4.697e-07), (-9.012, -5.028, -4.63e-07), (-9.357, -4.982, -4.589e-07), (-9.294, -4.909, -4.522e-07), (-9.469, -4.915, -4.528e-07), (-9.406, -4.841, -4.461e-07), (-7.796, -5.622, -5.169e-07), (-7.882, -5.558, -5.111e-07), (-7.67, -5.521, -5.078e-07), (-7.756, -5.457, -5.019e-07), (-7.554, -5.405, -4.972e-07), (-7.64, -5.34, -4.913e-07), (-7.461, -5.305, -4.882e-07), (-7.547, -5.241, -4.823e-07), (-7.329, -5.129, -4.722e-07), (-7.415, -5.064, -4.663e-07), (-7.192, -4.938, -4.549e-07), (-7.278, -4.873, -4.49e-07), (-7.148, -4.806, -4.429e-07), (-7.234, -4.742, -4.371e-07), (-7.121, -4.634, -4.273e-07), (-7.214, -4.564, -4.21e-07), (-7.08, -4.429, -4.088e-07), (-7.183, -4.408, -4.068e-07), (-7.053, -4.272, -3.945e-07), (-7.157, -4.25, -3.925e-07), (-7.028, -4.107, -3.796e-07), (-7.132, -4.085, -3.776e-07), (-6.982, -3.905, -3.613e-07), (-7.085, -3.884, -3.593e-07), (-6.93, -3.596, -3.333e-07), (-7.034, -3.574, -3.313e-07), (-6.905, -3.504, -3.249e-07), (-7.014, -3.461, -3.21e-07), (-6.807, -3.621, -3.355e-07), (-6.8, -3.513, -3.257e-07), (-6.664, -3.641, -3.374e-07), (-6.654, -3.55, -3.291e-07), (-6.456, -3.674, -3.403e-07), (-6.446, -3.583, -3.321e-07), (-6.219, -3.724, -3.448e-07), (-6.209, -3.633, -3.366e-07), (-5.974, -3.783, -3.502e-07), (-5.951, -3.676, -3.405e-07), (-5.677, -3.825, -3.54e-07), (-5.661, -3.702, -3.429e-07), (-5.341, -3.855, -3.567e-07), (-5.324, -3.732, -3.456e-07), (-5.1, -3.868, -3.579e-07), (-5.083, -3.745, -3.468e-07), (-4.948, -3.871, -3.582e-07), (-4.956, -3.753, -3.475e-07), (-4.66, -3.892, -3.601e-07), (-4.638, -3.771, -3.491e-07), (-4.497, -3.897, -3.605e-07), (-4.475, -3.776, -3.496e-07), (-4.332, -3.899, -3.607e-07), (-4.31, -3.778, -3.498e-07), (-4.226, -3.915, -3.622e-07), (-4.205, -3.794, -3.512e-07), (-4.02, -3.933, -3.638e-07), (-3.998, -3.813, -3.529e-07), (-3.926, -3.936, -3.64e-07), (-3.889, -3.811, -3.527e-07), (-3.786, -3.931, -3.636e-07), (-3.832, -3.807, -3.523e-07), (-3.49, -3.952, -3.655e-07), (-3.469, -3.835, -3.549e-07), (-3.327, -3.957, -3.66e-07), (-3.306, -3.841, -3.554e-07), (-3.158, -3.96, -3.662e-07), (-3.138, -3.843, -3.557e-07), (-2.949, -3.977, -3.678e-07), (-2.928, -3.861, -3.572e-07), (-2.764, -3.978, -3.679e-07), (-2.744, -3.867, -3.578e-07), (-2.615, -3.98, -3.68e-07), (-2.595, -3.869, -3.58e-07), (-2.4, -3.993, -3.692e-07), (-2.381, -3.882, -3.592e-07), (-2.218, -4.016, -3.713e-07), (-2.15, -3.826, -3.541e-07), (-5.108, -3.586, -3.323e-07), (-4.981, -3.594, -3.33e-07), (-5.095, -3.352, -3.111e-07), (-4.983, -3.359, -3.118e-07), (-5.083, -2.988, -2.781e-07), (-4.97, -2.995, -2.787e-07), (-5.064, -2.641, -2.466e-07), (-4.951, -2.648, -2.473e-07), (-5.048, -2.141, -2.013e-07), (-4.935, -2.148, -2.02e-07), (-5.049, -1.913, -1.807e-07), (-4.936, -1.92, -1.813e-07), (-5.04, -1.736, -1.647e-07), (-4.927, -1.743, -1.653e-07), (-5.028, -1.683, -1.598e-07), (-4.897, -1.728, -1.639e-07), (-4.989, -1.65, -1.568e-07), (-4.848, -1.729, -1.64e-07), (-4.945, -1.634, -1.554e-07), (-4.798, -1.733, -1.644e-07), (-4.819, -1.639, -1.558e-07), (-4.713, -1.74, -1.65e-07), (-4.714, -1.643, -1.562e-07), (-4.538, -1.746, -1.656e-07), (-4.539, -1.65, -1.568e-07), (-4.335, -1.756, -1.664e-07), (-4.337, -1.659, -1.577e-07), (-4.13, -1.775, -1.682e-07), (-4.131, -1.678, -1.594e-07), (-3.995, -1.773, -1.68e-07), (-3.996, -1.677, -1.592e-07), (-3.964, -1.823, -1.725e-07), (-3.916, -1.686, -1.601e-07), (-3.883, -1.748, -1.657e-07), (-3.865, -1.82, -1.722e-07), (-3.845, -1.885, -1.781e-07), (-3.853, -1.885, -1.782e-07), (-3.947, -1.892, -1.788e-07), (-3.805, -2.057, -1.937e-07), (-3.907, -2.064, -1.943e-07), (-3.778, -2.208, -2.074e-07), (-3.88, -2.215, -2.08e-07), (-3.789, -2.377, -2.227e-07), (-3.891, -2.384, -2.233e-07), (-3.797, -2.556, -2.39e-07), (-3.899, -2.564, -2.396e-07), (-3.794, -2.794, -2.605e-07), (-3.896, -2.801, -2.612e-07), (-3.799, -2.969, -2.764e-07), (-3.9, -2.976, -2.77e-07), (-3.797, -3.136, -2.915e-07), (-3.899, -3.143, -2.922e-07), (-3.804, -3.184, -2.959e-07), (-3.892, -3.19, -2.965e-07), (-3.834, -3.22, -2.992e-07), (-3.891, -3.224, -2.995e-07), (-3.83, -3.461, -3.21e-07), (-3.887, -3.465, -3.214e-07), (-2.102, -3.809, -3.526e-07), (-2.075, -3.802, -3.519e-07), (-2.053, -3.792, -3.51e-07), (-2.201, -4.032, -3.727e-07), (-2.174, -4.051, -3.745e-07), (-2.139, -4.075, -3.767e-07), (-2.111, -4.093, -3.783e-07), (-2.082, -4.115, -3.803e-07), (-2.057, -4.127, -3.814e-07), (-2.048, -4.149, -3.833e-07), (-2.035, -4.169, -3.852e-07), (-2.024, -4.195, -3.875e-07), (-1.841, -4.191, -4.054e-07), (-1.836, -4.164, -4.029e-07), (-1.817, -4.136, -4.004e-07), (-1.799, -4.105, -3.976e-07), (-1.771, -4.077, -3.95e-07), (-1.72, -4.055, -3.931e-07), (-1.669, -4.038, -3.915e-07), (-1.624, -4.025, -3.904e-07), (-1.59, -4.019, -3.897e-07), (-1.804, -3.793, -2.12e-07), (-1.791, -3.805, -2.132e-07), (-1.766, -3.828, -2.152e-07), (-1.73, -3.848, -2.17e-07), (-1.688, -3.86, -2.181e-07), (-1.632, -3.88, -2.199e-07), (-1.587, -3.894, -2.212e-07), (-1.844, -3.945, -1.51e-06), (-1.859, -3.896, -1.508e-06), (-1.85, -3.911, -1.508e-06), (-1.846, -3.928, -1.508e-06), (-1.869, -3.883, -1.508e-06), (-1.883, -3.872, -1.508e-06), (-1.898, -3.864, -1.508e-06), (-1.914, -3.859, -1.503e-06), (-1.931, -3.857, -1.503e-06), (-1.949, -3.859, -1.503e-06), (-1.965, -3.864, -1.508e-06), (-1.98, -3.872, -1.508e-06), (-1.993, -3.883, -1.508e-06), (-2.004, -3.896, -1.508e-06), (-2.012, -3.911, -1.508e-06), (-2.017, -3.928, -1.508e-06), (-2.019, -3.945, -1.51e-06), (-2.017, -3.962, -1.511e-06), (-2.012, -3.978, -1.511e-06), (-2.004, -3.994, -1.513e-06), (-1.993, -4.007, -1.513e-06), (-1.98, -4.018, -1.513e-06), (-1.965, -4.026, -1.513e-06), (-1.949, -4.031, -1.513e-06), (-1.931, -4.033, -1.513e-06), (-1.914, -4.031, -1.513e-06), (-1.898, -4.026, -1.513e-06), (-1.883, -4.018, -1.513e-06), (-1.869, -4.007, -1.513e-06), (-1.859, -3.994, -1.513e-06), (-1.85, -3.978, -1.511e-06), (-1.846, -3.962, -1.511e-06), (-1.85, -3.911, -7.34e-05), (-1.846, -3.928, -7.34e-05), (-1.869, -3.883, -7.34e-05), (-1.859, -3.896, -7.34e-05), (-1.844, -3.945, -7.341e-05), (-1.883, -3.872, -7.34e-05), (-1.898, -3.864, -7.34e-05), (-1.914, -3.859, -7.34e-05), (-1.931, -3.857, -7.34e-05), (-1.949, -3.859, -7.34e-05), (-1.965, -3.864, -7.34e-05), (-1.98, -3.872, -7.34e-05), (-1.993, -3.883, -7.34e-05), (-2.004, -3.896, -7.34e-05), (-2.012, -3.911, -7.34e-05), (-2.017, -3.928, -7.34e-05), (-2.019, -3.945, -7.341e-05), (-2.017, -3.962, -7.341e-05), (-2.012, -3.978, -7.341e-05), (-2.004, -3.994, -7.341e-05), (-1.993, -4.007, -7.341e-05), (-1.98, -4.018, -7.341e-05), (-1.965, -4.026, -7.341e-05), (-1.949, -4.031, -7.341e-05), (-1.931, -4.033, -7.341e-05), (-1.914, -4.031, -7.341e-05), (-1.898, -4.026, -7.341e-05), (-1.883, -4.018, -7.341e-05), (-1.869, -4.007, -7.341e-05), (-1.859, -3.994, -7.341e-05), (-1.85, -3.978, -7.341e-05), (-1.846, -3.962, -7.341e-05), (-1.85, -3.911, 0.01293), (-1.846, -3.928, 0.01293), (-1.869, -3.883, 0.01293), (-1.859, -3.896, 0.01293), (-1.844, -3.945, 0.01293), (-1.883, -3.872, 0.01293), (-1.898, -3.864, 0.01293), (-1.914, -3.859, 0.01293), (-1.931, -3.857, 0.01293), (-1.949, -3.859, 0.01293), (-1.965, -3.864, 0.01293), (-1.98, -3.872, 0.01293), (-1.993, -3.883, 0.01293), (-2.004, -3.896, 0.01293), (-2.012, -3.911, 0.01293), (-2.017, -3.928, 0.01293), (-2.019, -3.945, 0.01293), (-2.017, -3.962, 0.01293), (-2.012, -3.978, 0.01293), (-2.004, -3.994, 0.01293), (-1.993, -4.007, 0.01293), (-1.98, -4.018, 0.01293), (-1.965, -4.026, 0.01293), (-1.949, -4.031, 0.01293), (-1.931, -4.033, 0.01293), (-1.914, -4.031, 0.01293), (-1.898, -4.026, 0.01293), (-1.883, -4.018, 0.01293), (-1.869, -4.007, 0.01293), (-1.859, -3.994, 0.01293), (-1.85, -3.978, 0.01293), (-1.846, -3.962, 0.01293), (-6.907, -3.405, -3.159e-07), (-7.006, -3.402, -3.156e-07), (-6.92, -3.237, -3.007e-07), (-7.019, -3.233, -3.004e-07), (-6.93, -3.032, -2.821e-07), (-7.029, -3.029, -2.818e-07), (-6.95, -2.778, -2.591e-07), (-7.049, -2.774, -2.588e-07), (-6.963, -2.576, -2.408e-07), (-7.062, -2.573, -2.405e-07), (-6.98, -2.302, -2.16e-07), (-7.079, -2.299, -2.157e-07), (-6.99, -2.038, -1.92e-07), (-7.088, -2.055, -1.936e-07), (-7.149, -1.807, -1.71e-07), (-7.246, -1.824, -1.726e-07), (-7.281, -1.605, -1.528e-07), (-7.378, -1.623, -1.544e-07), (-7.383, -1.51, -1.441e-07), (-7.481, -1.527, -1.457e-07), (-7.281, -1.605, -1.528e-07), (-7.287, -1.46, -1.396e-07), (-7.363, -1.371, -1.315e-07), (-7.469, -1.407, -1.348e-07), (-7.566, -1.425, -1.364e-07), (-7.575, -1.285, -1.238e-07), (-7.672, -1.303, -1.254e-07), (-7.69, -1.123, -1.091e-07), (-7.788, -1.141, -1.107e-07), (-7.783, -1.028, -1.004e-07), (-7.88, -1.045, -1.02e-07), (-8.051, -0.7739, -7.742e-08), (-8.179, -0.7971, -7.953e-08), (-8.286, -0.5595, -5.799e-08), (-8.413, -0.5824, -6.006e-08), (-8.553, -0.3052, -3.494e-08), (-8.681, -0.3283, -3.703e-08), (-8.695, -0.1698, -2.267e-08), (-8.823, -0.1929, -2.476e-08), (-8.75, -0.07125, -1.373e-08), (-8.878, -0.09433, -1.582e-08), (-8.876, 0.1311, 4.612e-09), (-8.986, 0.1114, 2.824e-09), (-8.966, 0.287, 1.874e-08), (-9.075, 0.2673, 1.695e-08), (-9.066, 0.491, 3.724e-08), (-9.176, 0.4713, 3.545e-08), (-9.11, 0.5713, 4.451e-08), (-9.219, 0.5515, 4.272e-08), (-9.134, 0.7395, 5.976e-08), (-9.228, 0.7225, 5.822e-08), (-9.154, 0.9734, 8.096e-08), (-9.248, 0.9564, 7.942e-08), (-9.173, 1.191, 1.007e-07), (-9.267, 1.174, 9.916e-08), (-9.201, 1.51, 1.296e-07), (-9.295, 1.493, 1.28e-07), (-9.206, 1.686, 1.455e-07), (-9.3, 1.669, 1.44e-07), (-9.23, 1.937, 1.684e-07), (-9.324, 1.92, 1.668e-07), (-9.234, 2.089, 1.821e-07), (-9.328, 2.072, 1.805e-07), (-9.262, 2.194, 1.916e-07), (-9.356, 2.177, 1.901e-07), (-9.289, 2.309, 2.02e-07), (-9.383, 2.292, 2.005e-07), (-9.326, 2.46, 2.157e-07), (-9.42, 2.443, 2.142e-07), (-9.36, 2.591, 2.276e-07), (-9.455, 2.574, 2.26e-07), (-9.479, 2.867, 2.526e-07), (-9.573, 2.85, 2.51e-07), (-9.66, 3.209, 2.836e-07), (-9.754, 3.192, 2.821e-07), (-9.774, 3.513, 3.112e-07), (-9.868, 3.496, 3.096e-07), (-9.907, 3.794, 3.366e-07), (-10.0, 3.777, 3.351e-07), (-10.03, 4.107, 3.65e-07), (-10.12, 4.09, 3.635e-07), (-10.17, 4.397, 3.913e-07), (-10.27, 4.38, 3.898e-07), (-10.27, 4.63, 4.124e-07), (-10.37, 4.613, 4.109e-07), (-10.33, 4.763, 4.245e-07), (-10.42, 4.746, 4.23e-07), (-8.887, -0.2152, -2.678e-08), (-8.942, -0.1166, -1.784e-08), (-9.008, -0.2502, -2.995e-08), (-9.063, -0.1516, -2.102e-08), (-9.116, -0.2821, -3.284e-08), (-9.171, -0.1835, -2.39e-08), (-9.258, -0.2805, -3.27e-08), (-9.313, -0.1819, -2.376e-08), (-9.416, -0.2652, -3.131e-08), (-9.437, -0.1781, -2.341e-08), (-9.58, -0.2588, -3.073e-08), (-9.601, -0.1717, -2.284e-08), (-9.859, -0.2333, -2.842e-08), (-9.88, -0.1462, -2.053e-08), (-10.04, -0.2333, -2.842e-08), (-10.06, -0.1462, -2.053e-08), (-10.23, -0.2508, -3.001e-08), (-10.25, -0.1638, -2.212e-08), (-10.3, -0.2769, -3.237e-08), (-10.35, -0.2078, -2.611e-08), (-10.39, -0.3644, -4.031e-08), (-10.45, -0.2953, -3.404e-08), (-10.5, -0.4711, -4.998e-08), (-10.56, -0.402, -4.371e-08), (-10.7, -0.6758, -6.853e-08), (-10.76, -0.6067, -6.226e-08), (-10.94, -0.93, -9.157e-08), (-11.0, -0.8608, -8.531e-08), (-11.13, -1.125, -1.092e-07), (-11.19, -1.056, -1.03e-07), (-11.32, -1.326, -1.275e-07), (-11.38, -1.257, -1.212e-07), (-11.47, -1.485, -1.418e-07), (-11.52, -1.415, -1.356e-07), (-7.558, -1.187, -1.149e-07), (-7.668, -1.045, -1.02e-07), (-7.421, -1.181, -1.143e-07), (-7.517, -1.071, -1.043e-07), (-7.401, -1.196, -1.157e-07), (-7.442, -1.073, -1.045e-07), (-7.249, -1.427, -1.366e-07), (-7.325, -1.337, -1.285e-07), (-7.195, -1.345, -1.292e-07), (-7.271, -1.256, -1.212e-07), (-7.12, -1.247, -1.203e-07), (-7.196, -1.158, -1.122e-07), (-7.024, -1.207, -1.167e-07), (-7.082, -1.14, -1.106e-07), (-6.93, -1.18, -1.142e-07), (-6.988, -1.113, -1.081e-07), (-6.861, -1.168, -1.132e-07), (-6.895, -1.087, -1.058e-07), (-6.786, -1.157, -1.121e-07), (-6.8, -1.073, -1.045e-07), (-6.682, -1.161, -1.126e-07), (-6.695, -1.074, -1.046e-07), (-5.683, -1.176, -1.139e-07), (-5.697, -1.088, -1.059e-07), (-5.232, -1.166, -1.13e-07), (-5.246, -1.079, -1.051e-07), (-5.065, -1.166, -1.13e-07), (-5.09, -1.079, -1.051e-07), (-6.789, -0.8847, -8.747e-08), (-6.684, -0.8861, -8.759e-08), (-6.773, -0.5821, -6.004e-08), (-6.668, -0.5835, -6.016e-08), (-6.757, -0.3483, -3.884e-08), (-6.652, -0.3496, -3.897e-08), (-6.752, -0.1452, -2.044e-08), (-6.648, -0.1584, -2.163e-08), (-6.746, -0.1096, -1.721e-08), (-6.647, -0.1442, -2.034e-08), (-6.737, -0.07354, -1.394e-08), (-6.644, -0.1213, -1.827e-08), (-6.715, -0.03831, -1.074e-08), (-6.631, -0.1013, -1.646e-08), (-6.674, -0.01498, -8.63e-09), (-6.602, -0.09147, -1.556e-08), (-6.62, 0.006168, -6.713e-09), (-6.568, -0.08497, -1.497e-08), (-6.555, 0.01746, -5.69e-09), (-6.54, -0.07415, -1.399e-08), (-6.477, 0.0147, -5.94e-09), (-6.462, -0.07692, -1.424e-08), (-6.119, -0.001352, -7.395e-09), (-6.104, -0.09296, -1.57e-08), (-5.647, -0.02428, -9.473e-09), (-5.632, -0.1159, -1.778e-08), (-5.234, -0.04491, -1.134e-08), (-5.219, -0.1365, -1.965e-08), (-5.013, -0.06325, -1.301e-08), (-5.031, -0.1549, -2.131e-08), (-4.907, -0.08436, -1.492e-08), (-4.932, -0.175, -2.314e-08), (-5.022, -0.2718, -3.191e-08), (-4.923, -0.2919, -3.374e-08), (-5.05, -0.4964, -5.227e-08), (-4.95, -0.5166, -5.41e-08), (-5.073, -0.7647, -7.659e-08), (-4.973, -0.7848, -7.841e-08), (-5.084, -0.9526, -9.363e-08), (-4.985, -0.9728, -9.545e-08), (-5.078, -1.123, -1.09e-07), (-4.975, -1.094, -1.065e-07), (-5.014, -1.166, -1.13e-07), (-5.033, -1.087, -1.058e-07), (-5.012, -1.089, -1.06e-07), (-4.981, -1.149, -1.114e-07), (-5.007, -0.00588, -7.805e-09), (-4.904, -0.02545, -9.579e-09), (-4.994, 0.07685, -3.063e-10), (-4.893, 0.05574, -2.22e-09), (-4.99, 0.1739, 8.492e-09), (-4.89, 0.1482, 6.161e-09), (-4.983, 0.2217, 1.283e-08), (-4.882, 0.2006, 1.091e-08), (-4.96, 0.287, 1.874e-08), (-4.86, 0.2659, 1.683e-08), (-4.895, 0.3642, 2.575e-08), (-4.789, 0.3312, 2.275e-08), (-4.86, 0.2659, 1.683e-08), (-4.844, 0.4057, 2.95e-08), (-4.753, 0.3588, 2.526e-08), (-4.772, 0.4605, 3.447e-08), (-4.713, 0.3851, 2.764e-08), (-4.71, 0.4713, 3.545e-08), (-4.677, 0.3946, 2.849e-08), (-4.646, 0.478, 3.606e-08), (-4.636, 0.3952, 2.855e-08), (-4.55, 0.4791, 3.616e-08), (-4.54, 0.3963, 2.865e-08), (-4.389, 0.4836, 3.656e-08), (-4.379, 0.4007, 2.905e-08), (-4.206, 0.4913, 3.726e-08), (-4.196, 0.4084, 2.975e-08), (-4.053, 0.5024, 3.826e-08), (-4.043, 0.4195, 3.075e-08), (-3.925, 0.5178, 3.967e-08), (-3.914, 0.435, 3.216e-08), (-3.807, 0.5414, 4.181e-08), (-3.78, 0.4622, 3.463e-08), (-3.737, 0.5857, 4.582e-08), (-3.711, 0.5065, 3.864e-08), (-3.602, 0.6564, 5.223e-08), (-3.576, 0.5772, 4.505e-08), (-3.461, 0.7415, 5.995e-08), (-3.434, 0.6623, 5.277e-08), (-3.331, 0.8189, 6.696e-08), (-3.305, 0.7397, 5.978e-08), (1.27, -1.133, 2.908e-08), (1.177, -1.175, 2.527e-08), (1.312, -1.211, 2.198e-08), (1.219, -1.253, 1.817e-08), (1.389, -1.295, 1.436e-08), (1.295, -1.337, 1.055e-08), (1.482, -1.366, 7.949e-09), (1.389, -1.408, 4.144e-09), (1.612, -1.442, 1.022e-09), (1.519, -1.484, -2.783e-09), (1.761, -1.509, -5.039e-09), (1.668, -1.551, -8.844e-09), (1.982, -1.586, -1.196e-08), (1.898, -1.643, -1.716e-08), (2.24, -1.672, -1.976e-08), (2.155, -1.729, -2.495e-08), (2.425, -1.729, -2.496e-08), (2.353, -1.802, -3.153e-08), (2.585, -1.781, -2.963e-08), (2.513, -1.853, -3.62e-08), (2.771, -1.767, -2.839e-08), (2.714, -1.852, -3.606e-08), (2.886, -1.769, -2.859e-08), (2.829, -1.854, -3.626e-08), (0.9123, -1.055, 3.611e-08), (0.918, -1.157, 2.695e-08), (0.9959, -1.042, 3.729e-08), (1.006, -1.142, 2.83e-08), (0.9207, -1.202, 2.286e-08), (1.009, -1.187, 2.421e-08), (0.9015, -1.266, 1.702e-08), (0.983, -1.252, 1.827e-08), (0.8853, -1.339, 1.04e-08), (0.9674, -1.349, 9.495e-09), (0.8508, -1.421, 2.942e-09), (0.9329, -1.431, 2.039e-09), (0.8163, -1.502, -4.394e-09), (0.8984, -1.512, -5.296e-09), (0.7801, -1.571, -1.06e-08), (0.855, -1.606, -1.376e-08), (0.7429, -1.633, -1.625e-08), (0.8179, -1.668, -1.941e-08), (0.6766, -1.727, -2.479e-08), (0.7516, -1.762, -2.795e-08), (0.6076, -1.811, -3.237e-08), (0.6826, -1.846, -3.553e-08), (0.5367, -1.845, -3.549e-08), (0.5747, -1.91, -4.134e-08), (0.424, -1.862, -3.698e-08), (0.4535, -1.928, -4.297e-08), (0.3025, -1.882, -3.885e-08), (0.332, -1.948, -4.484e-08), (0.1512, -1.896, -4.009e-08), (0.1807, -1.962, -4.609e-08), (0.07642, -1.895, -4.002e-08), (0.08126, -1.968, -4.658e-08), (-0.05883, -1.902, -4.065e-08), (-0.054, -1.974, -4.72e-08), (-0.2697, -1.872, -3.794e-08), (-0.2924, -1.94, -4.408e-08), (-0.3716, -1.81, -3.225e-08), (-0.3923, -1.879, -3.855e-08), (-0.4622, -1.768, -2.845e-08), (-0.483, -1.837, -3.474e-08), (-0.5384, -1.722, -2.432e-08), (-0.5837, -1.779, -2.945e-08), (-0.6191, -1.649, -1.77e-08), (-0.6644, -1.706, -2.284e-08), (-0.7053, -1.54, -7.783e-09), (-0.7506, -1.596, -1.291e-08), (-0.7673, -1.442, 1.036e-09), (-0.8125, -1.499, -4.095e-09), (-0.8303, -1.349, 9.454e-09), (-0.8755, -1.406, 4.323e-09), (-0.8548, -1.293, 1.46e-08), (-0.9262, -1.292, 1.465e-08), (2.323, -0.5281, 8.391e-08), (-0.854, -1.192, 2.374e-08), (2.266, -0.55, 8.192e-08), (-0.9339, -1.193, 2.366e-08), (2.319, -0.4815, 8.813e-08), (2.27, -0.482, 8.809e-08), (2.323, -0.3004, 1.045e-07), (2.275, -0.3009, 1.045e-07), (2.321, -0.0643, 1.26e-07), (2.273, -0.06474, 1.259e-07), (2.326, 0.1076, 1.415e-07), (2.277, 0.1072, 1.415e-07), (2.323, 0.4845, 1.757e-07), (2.275, 0.4915, 1.763e-07), (2.325, 0.5234, 1.792e-07), (2.277, 0.5305, 1.799e-07), (2.357, 0.732, 1.981e-07), (2.31, 0.7391, 1.988e-07), (-9.237, 2.465, 2.162e-07), (2.329, 1.019, -4.867e-08), (-9.267, 2.578, 2.264e-07), (2.331, 1.065, -4.445e-08), (-8.944, 2.496, 2.19e-07), (-8.974, 2.61, 2.293e-07), (-8.441, 2.544, 2.233e-07), (-8.471, 2.658, 2.336e-07), (-7.95, 2.595, 2.28e-07), (-7.979, 2.709, 2.383e-07), (-7.686, 2.618, 2.3e-07), (-7.705, 2.734, 2.406e-07), (-7.48, 2.59, 2.275e-07), (-7.499, 2.706, 2.38e-07), (-7.2, 2.527, 2.218e-07), (-7.184, 2.643, 2.323e-07), (-6.887, 2.448, 2.146e-07), (-6.871, 2.564, 2.251e-07), (-6.733, 2.471, 2.167e-07), (-6.716, 2.588, 2.273e-07), (-6.42, 2.527, 2.218e-07), (-6.403, 2.643, 2.323e-07), (-6.141, 2.574, 2.26e-07), (-6.151, 2.691, 2.367e-07), (-5.757, 2.677, 2.354e-07), (-5.767, 2.794, 2.46e-07), (-5.476, 2.785, 2.452e-07), (-5.501, 2.9, 2.556e-07), (-5.195, 2.892, 2.549e-07), (-5.22, 3.007, 2.653e-07), (-4.91, 3.007, 2.653e-07), (-4.935, 3.122, 2.757e-07), (-4.592, 3.454, 3.098e-07), (-4.69, 3.418, 3.066e-07), (-4.703, 3.682, 3.305e-07), (-4.8, 3.646, 3.273e-07), (-4.84, 3.911, 3.512e-07), (-4.937, 3.875, 3.48e-07), (-4.956, 4.161, 3.739e-07), (-5.053, 4.125, 3.707e-07), (-5.082, 4.373, 3.931e-07), (-5.18, 4.337, 3.899e-07), (-5.219, 4.599, 4.136e-07), (-5.316, 4.563, 4.103e-07), (-6.693, 3.025, 2.67e-07), (-6.539, 3.049, 2.691e-07), (-6.563, 3.463, 3.066e-07), (-6.409, 3.487, 3.088e-07), (-6.398, 3.924, 3.484e-07), (-6.243, 3.948, 3.506e-07), (-6.303, 4.468, 3.978e-07), (-6.149, 4.492, 3.999e-07), (-6.279, 4.693, 4.181e-07), (-6.125, 4.717, 4.203e-07), (-6.966, 2.234, 1.952e-07), (-6.837, 2.228, 1.947e-07), (-7.029, 2.063, 1.797e-07), (-6.899, 2.057, 1.792e-07), (-7.131, 1.726, 1.492e-07), (-7.002, 1.721, 1.487e-07), (-7.206, 1.501, 1.288e-07), (-7.087, 1.479, 1.268e-07), (-7.309, 1.13, 9.515e-08), (-7.19, 1.108, 9.315e-08), (-7.383, 0.6507, 5.171e-08), (-7.264, 0.6287, 4.972e-08), (-7.446, 0.2058, 1.138e-08), (-7.327, 0.1838, 9.385e-09), (-7.486, -0.07945, -1.447e-08), (-7.366, -0.1015, -1.647e-08), (-7.452, -0.7526, -7.549e-08), (-7.332, -0.7746, -7.749e-08)], [(647, 649), (1344, 1348), (1348, 1349), (1532, 1535)], [(19, 18, 3, 2), (1, 0, 4, 5), (5, 4, 6, 7), (7, 6, 185, 184), (8, 185, 6, 10, 11), (11, 10, 1659, 1661), (13, 12, 16, 17), (2, 3, 14, 15), (0, 1, 18, 19), (3, 18, 21, 20), (19, 2, 22, 23), (20, 21, 25, 24), (24, 25, 27, 26), (26, 27, 29, 28), (15, 14, 30, 31), (30, 14, 1641, 1638), (15, 31, 1589, 1588), (33, 32, 36, 37), (33, 37, 47, 46), (38, 39, 41, 40), (40, 41, 43, 42), (42, 43, 45, 44), (49, 47, 50, 51), (46, 47, 49, 48), (48, 49, 39, 38), (51, 50, 52, 53), (53, 52, 54, 55), (55, 54, 56, 57), (57, 56, 58, 59), (59, 58, 60, 61), (61, 60, 62, 63), (63, 62, 64, 65), (65, 64, 66, 67), (67, 66, 68, 69), (69, 68, 70, 71), (71, 70, 72, 73), (73, 72, 74, 75), (75, 74, 36, 76), (28, 29, 78, 76), (28, 76, 36, 32), (78, 29, 77, 79), (79, 77, 80, 81), (81, 80, 82, 83), (83, 82, 84, 85), (85, 84, 86, 87), (87, 86, 88, 89), (89, 88, 90, 91), (91, 90, 92, 93), (85, 87, 95, 94), (94, 95, 97, 96), (96, 97, 99, 98), (98, 99, 101, 100), (100, 101, 103, 102), (102, 103, 105, 104), (104, 105, 107, 106), (106, 107, 109, 108), (108, 109, 111, 110), (110, 111, 113, 112), (112, 113, 115, 114), (114, 115, 117, 116), (116, 117, 119, 118), (118, 119, 121, 120), (120, 121, 123, 122), (122, 123, 125, 124), (124, 125, 127, 126), (126, 127, 89, 91), (93, 92, 128, 129), (128, 92, 130, 131), (131, 130, 132, 133), (133, 132, 134, 135), (135, 134, 136, 137), (137, 136, 138, 139), (139, 138, 140, 141), (141, 140, 142, 143), (143, 142, 144, 145), (145, 144, 146, 147), (147, 146, 148, 149), (149, 148, 150, 151), (151, 150, 152, 153), (153, 152, 154, 155), (155, 154, 156, 157), (157, 156, 158, 159), (159, 158, 160, 161), (161, 160, 162, 163), (163, 162, 164, 165), (165, 164, 166, 167), (167, 166, 168, 169), (169, 168, 170, 171), (171, 170, 172, 173), (173, 172, 174, 175), (173, 175, 177, 176), (176, 177, 179, 178), (152, 150, 180, 181), (181, 180, 182, 183), (183, 182, 9, 8), (184, 9, 186, 187), (184, 185, 8, 9), (187, 186, 188, 189), (189, 188, 190, 191), (191, 190, 192, 193), (193, 192, 194, 195), (195, 194, 196, 197), (174, 172, 198, 199), (199, 198, 200, 201), (201, 200, 202, 203), (203, 202, 204, 205), (201, 203, 207, 206), (206, 207, 209, 208), (205, 204, 210, 211), (205, 211, 213, 212), (212, 213, 215, 214), (214, 215, 217, 216), (211, 210, 218, 219), (219, 218, 220, 221), (221, 220, 222, 223), (223, 222, 224, 225), (225, 224, 226, 227), (227, 226, 228, 229), (229, 228, 230, 231), (231, 230, 232, 233), (233, 232, 234, 235), (235, 234, 236, 237), (237, 236, 238, 239), (239, 238, 240, 241), (241, 240, 242, 243), (34, 35, 245, 244), (244, 245, 247, 246), (246, 247, 249, 248), (248, 249, 251, 250), (250, 251, 253, 252), (252, 253, 255, 254), (254, 255, 257, 256), (256, 257, 259, 258), (258, 259, 261, 260), (260, 261, 263, 262), (262, 263, 265, 264), (264, 265, 220, 218), (223, 225, 267, 266), (266, 267, 269, 268), (268, 269, 271, 270), (270, 271, 273, 272), (272, 273, 275, 274), (273, 271, 276, 277), (277, 276, 278, 279), (274, 275, 281, 280), (281, 275, 277, 279), (274, 280, 282, 283), (283, 282, 284, 285), (285, 284, 286, 287), (287, 286, 288, 289), (289, 288, 290, 291), (291, 290, 292, 293), (293, 292, 294, 295), (279, 278, 296, 297), (297, 296, 298, 299), (299, 298, 300, 301), (236, 234, 302, 303), (303, 302, 304, 305), (305, 304, 306, 307), (307, 306, 308, 309), (309, 308, 310, 311), (311, 310, 312, 313), (313, 312, 314, 315), (315, 314, 316, 317), (317, 316, 318, 319), (319, 318, 320, 321), (321, 320, 322, 323), (323, 322, 324, 325), (325, 324, 326, 327), (327, 326, 328, 329), (329, 328, 330, 331), (331, 330, 332, 333), (332, 334, 337, 335), (333, 332, 335, 336), (335, 337, 340, 338), (336, 335, 338, 339), (338, 340, 343, 341), (339, 338, 341, 342), (341, 343, 346, 344), (342, 341, 344, 345), (339, 342, 348, 347), (347, 348, 350, 349), (349, 350, 352, 351), (351, 352, 354, 353), (353, 354, 356, 355), (355, 356, 358, 357), (357, 358, 360, 359), (359, 360, 362, 361), (361, 362, 364, 363), (363, 364, 366, 365), (365, 366, 368, 367), (367, 368, 369), (369, 368, 372, 371), (371, 372, 374, 373), (373, 374, 376, 375), (375, 376, 378, 377), (377, 378, 380, 379), (379, 380, 382, 381), (381, 382, 384, 383), (383, 384, 386, 385), (383, 385, 388, 387), (387, 388, 390, 389), (389, 390, 392, 391), (391, 392, 394, 393), (393, 394, 396, 395), (389, 391, 398, 397), (397, 398, 400, 399), (399, 400, 402, 401), (402, 400, 403, 404), (404, 403, 405, 406), (406, 405, 407, 408), (401, 402, 410, 409), (409, 410, 412, 411), (411, 412, 414, 413), (413, 414, 416, 415), (415, 416, 418, 417), (417, 418, 420, 419), (419, 420, 422, 421), (421, 422, 424, 423), (423, 424, 426, 425), (425, 426, 428, 427), (427, 428, 430, 429), (429, 430, 432, 431), (431, 432, 434, 433), (433, 434, 436, 435), (435, 436, 438, 437), (437, 438, 440, 439), (439, 440, 444, 441), (441, 444, 445, 442), (442, 445, 447, 446), (446, 447, 449, 448), (448, 449, 451, 450), (450, 451, 453, 452), (452, 453, 455, 454), (454, 455, 457, 456), (456, 457, 459, 458), (458, 459, 461, 460), (429, 431, 463, 462), (462, 463, 465, 464), (464, 465, 467, 466), (466, 467, 469, 468), (468, 469, 471, 470), (470, 471, 473, 472), (472, 473, 475, 474), (474, 475, 477, 476), (476, 477, 479, 478), (478, 479, 481, 480), (480, 481, 483, 482), (482, 483, 485, 484), (484, 485, 487, 486), (353, 355, 489, 488), (488, 489, 491, 490), (490, 491, 493, 492), (492, 493, 495, 494), (494, 495, 497, 496), (496, 497, 499, 498), (498, 499, 501, 500), (500, 501, 503, 502), (502, 503, 505, 504), (504, 505, 507, 506), (506, 507, 509, 508), (508, 509, 511, 510), (510, 511, 513, 512), (512, 513, 515, 514), (514, 515, 517, 516), (516, 517, 519, 518), (518, 519, 521, 520), (520, 521, 523, 522), (522, 523, 525, 524), (524, 525, 527, 526), (526, 527, 529, 528), (528, 529, 531, 530), (530, 531, 533, 532), (532, 533, 535, 534), (534, 535, 537, 536), (536, 537, 539, 538), (538, 539, 541, 540), (540, 541, 309, 311), (323, 325, 542, 543), (543, 542, 544, 545), (543, 545, 547, 546), (544, 542, 548, 549), (549, 548, 550, 551), (551, 550, 552, 553), (329, 331, 555, 552), (552, 555, 556, 553), (553, 556, 557, 554), (554, 557, 559, 558), (558, 559, 561, 560), (560, 561, 563, 562), (562, 563, 488, 490), (363, 365, 565, 564), (564, 565, 567, 566), (566, 567, 569, 568), (568, 569, 571, 570), (570, 571, 573, 572), (572, 573, 575, 574), (574, 575, 577, 576), (576, 577, 579, 578), (578, 579, 581, 580), (580, 581, 583, 582), (582, 583, 585, 584), (584, 585, 587, 586), (586, 587, 589, 588), (588, 589, 591, 590), (590, 591, 593, 592), (592, 593, 595, 594), (594, 595, 596), (596, 595, 597, 598), (598, 597, 599, 600), (600, 599, 601, 602), (602, 601, 603, 604), (604, 603, 605, 606), (606, 605, 607, 608), (608, 607, 609, 610), (610, 609, 611, 612), (612, 611, 613, 614), (614, 613, 486, 616), (486, 487, 616), (491, 489, 615, 617), (617, 615, 618, 619), (619, 618, 572, 574), (356, 354, 620, 621), (621, 620, 622, 623), (623, 622, 624, 625), (625, 624, 626, 627), (627, 626, 628, 629), (628, 626, 630, 631), (631, 630, 632, 633), (633, 632, 634, 635), (635, 634, 636, 637), (637, 636, 638, 639), (627, 629, 641, 640), (640, 641, 643, 642), (642, 643, 645, 644), (644, 647, 650, 646), (644, 645, 648, 647), (646, 650, 652, 651), (651, 652, 654, 653), (653, 654, 656, 655), (655, 656, 658, 657), (657, 658, 660, 659), (659, 660, 662, 661), (661, 662, 664, 663), (663, 664, 666, 665), (665, 666, 668, 667), (667, 668, 670, 669), (669, 670, 672, 671), (671, 672, 674, 673), (673, 674, 372, 368), (668, 666, 370, 676), (676, 370, 675, 677), (677, 675, 678, 679), (679, 678, 680, 681), (681, 680, 682, 683), (683, 682, 684, 685), (685, 684, 686, 687), (687, 686, 688, 689), (689, 688, 690, 691), (683, 685, 693, 692), (692, 693, 695, 694), (694, 695, 697, 696), (696, 697, 699, 698), (698, 699, 380, 378), (691, 690, 701, 700), (700, 701, 703, 702), (700, 702, 705, 704), (704, 705, 707, 706), (706, 707, 386, 384), (702, 703, 708, 709), (701, 690, 710, 711), (643, 641, 712, 713), (648, 645, 714, 715), (715, 714, 716, 717), (717, 716, 718, 719), (719, 718, 720, 721), (721, 720, 722, 723), (713, 712, 724, 725), (725, 724, 726, 727), (727, 726, 728, 729), (729, 728, 730, 731), (731, 730, 732, 733), (733, 732, 734, 735), (735, 734, 736, 722), (723, 722, 736, 738), (738, 736, 737, 739), (739, 737, 740, 741), (741, 740, 742, 743), (743, 742, 744, 745), (744, 742, 746, 747), (747, 746, 748, 749), (749, 748, 750, 751), (751, 750, 752, 753), (753, 752, 754, 755), (755, 754, 756, 757), (757, 756, 758, 759), (759, 758, 760, 761), (761, 760, 762, 763), (763, 762, 764, 765), (743, 745, 767, 768, 766), (766, 768, 770, 769), (769, 770, 772, 771), (771, 772, 774, 773), (773, 774, 776, 775), (775, 776, 778, 777), (777, 778, 780, 779), (779, 780, 782, 781), (781, 782, 784, 783), (783, 784, 786, 785), (785, 786, 788, 787), (787, 788, 790, 789), (789, 790, 792, 791), (585, 583, 482, 484), (768, 767, 793, 794), (798, 797, 796, 795, 794, 793), (798, 793, 799, 800), (800, 799, 801, 802), (802, 801, 803, 804), (804, 803, 805, 806), (806, 805, 807, 808), (808, 807, 809, 810), (810, 809, 811, 812), (812, 811, 813, 814), (814, 813, 815, 816), (808, 810, 818, 817), (817, 818, 820, 819), (819, 820, 822, 821), (821, 822, 824, 823), (823, 824, 826, 825), (147, 149, 828, 827), (827, 828, 830, 829), (829, 830, 832, 831), (831, 832, 834, 833), (833, 834, 836, 835), (835, 836, 838, 837), (837, 838, 840, 839), (839, 840, 842, 841), (841, 842, 844, 843), (843, 844, 846, 845), (845, 846, 848, 847), (847, 848, 850, 849), (849, 850, 852, 851), (851, 852, 854, 853), (853, 854, 856, 855), (855, 856, 858, 857), (857, 858, 860, 859), (859, 860, 862, 861), (861, 862, 864, 863), (863, 864, 866, 865), (865, 866, 868, 867), (867, 868, 870, 869), (869, 870, 872, 871), (871, 872, 874, 873), (873, 874, 876, 875), (875, 876, 878, 877), (877, 878, 880, 879), (879, 880, 882, 881), (881, 882, 884, 883), (883, 884, 886, 885), (885, 886, 888, 887), (151, 153, 890, 889), (889, 890, 892, 891), (891, 892, 894, 893), (893, 894, 896, 895), (895, 896, 898, 897), (897, 898, 900, 899), (899, 900, 902, 901), (901, 902, 904, 903), (903, 904, 906, 905), (905, 906, 908, 907), (907, 908, 910, 909), (909, 910, 912, 911), (911, 912, 914, 913), (913, 914, 916, 915), (915, 916, 918, 917), (917, 918, 920, 919), (919, 920, 922, 921), (921, 922, 924, 923), (923, 924, 926, 925), (925, 926, 928, 927), (927, 928, 930, 929), (929, 930, 932, 931), (931, 932, 934, 933), (933, 934, 936, 935), (935, 936, 938, 937), (937, 938, 940, 939), (939, 940, 942, 941), (941, 942, 944, 943), (943, 944, 946, 945), (945, 946, 948, 947), (947, 948, 950, 949), (949, 950, 952, 951), (951, 952, 954, 953), (953, 954, 956, 955), (955, 956, 958, 957), (957, 958, 960, 959), (959, 960, 972, 975), (961, 962, 167, 169), (163, 165, 964, 963), (963, 964, 966, 965), (965, 966, 968, 967), (967, 968, 970, 969), (969, 970, 972, 971), (971, 972, 960), (950, 948, 973, 974), (975, 972, 962, 961), (974, 973, 976, 977), (977, 976, 978, 979), (979, 978, 980, 981), (981, 980, 982, 983), (983, 982, 984, 985), (985, 984, 986, 987), (987, 986, 988, 989), (989, 988, 990, 991), (991, 990, 992, 993), (993, 992, 896, 894), (986, 984, 994, 995), (995, 994, 996, 997), (997, 996, 998, 999), (999, 998, 1000, 1001), (1001, 1000, 1002, 1003), (1003, 1002, 1004, 1005), (1005, 1004, 930, 928), (816, 815, 1007, 1006), (1006, 1007, 1009, 1008), (1008, 1009, 1011, 1010), (1010, 1011, 1013, 1012), (1012, 1013, 1015, 1014), (1014, 1015, 1017, 1016), (1016, 1017, 1019, 1018), (1018, 1019, 1021, 1020), (1020, 1021, 1023, 1022), (1020, 1022, 1025, 1024), (1024, 1025, 1027, 1026), (1026, 1027, 1029, 1028), (1028, 1029, 1031, 1030), (1030, 1031, 1033, 1032), (1032, 1033, 1035, 1034), (1034, 1035, 1037, 1036), (1036, 1037, 1039, 1038), (1038, 1039, 1041, 1040), (1023, 1021, 1042, 1043), (1043, 1042, 1044, 1045), (1045, 1044, 1046, 1047), (1047, 1046, 1048, 1049), (1049, 1048, 1050, 1051), (1049, 1051, 1053, 1052), (1052, 1053, 1055, 1054), (1054, 1055, 1057, 1056), (1056, 1057, 1059, 1058), (1058, 1059, 1061, 1060), (1060, 1061, 1063, 1062), (1062, 1063, 1065, 1064), (1064, 1065, 1067, 1066), (1066, 1067, 1069, 1068), (1051, 1050, 1070, 1071), (1071, 1070, 1072, 1073), (1073, 1072, 1074, 1075), (1075, 1074, 1076, 1077), (1077, 1076, 1078, 1079), (1079, 1078, 1080, 1081), (1081, 1080, 1082, 1083), (1083, 1082, 1084, 1085), (1085, 1084, 1086, 1087), (1087, 1086, 1088, 1089), (1089, 1088, 1090, 1091), (1091, 1090, 1092, 1093), (1093, 1092, 1094, 1095), (1095, 1094, 1096, 1097), (1096, 1094, 1098, 1099), (1099, 1098, 1100, 1101), (1101, 1100, 1102, 1103), (1103, 1102, 1104, 1105), (1105, 1104, 1106, 1107), (1107, 1106, 1108, 1109), (1109, 1108, 1110, 1111), (1111, 1110, 1112, 1113), (1113, 1112, 1114, 1115), (1115, 1114, 1116, 1117), (1117, 1116, 1118, 1119), (1119, 1118, 1120, 1121), (1121, 1120, 1122, 1123), (1123, 1122, 1124, 1125), (1125, 1124, 1126, 1127), (1127, 1126, 1128, 1129), (1129, 1128, 1130, 1131), (1131, 1130, 1132, 1133), (1133, 1132, 1134, 1135), (1135, 1134, 1136, 1137), (1137, 1136, 1138, 1139), (1139, 1138, 1140, 1141), (1141, 1140, 1142, 1143), (1143, 1142, 1144, 1145), (1113, 1115, 1147, 1146), (1146, 1147, 1149, 1148), (1148, 1149, 1151, 1150), (1150, 1151, 1153, 1152), (1152, 1153, 1155, 1154), (1154, 1155, 1157, 1156), (1156, 1157, 1159, 1158), (1158, 1159, 1161, 1160), (1160, 1161, 1163, 1162), (1162, 1163, 1165, 1164), (1164, 1165, 1166), (1166, 1165, 1167, 1168), (1168, 1167, 1169, 1170), (1170, 1169, 1171, 1172), (1172, 1171, 1173, 1174), (1174, 1173, 1175, 1176), (1176, 1175, 1177, 1178), (1182, 1181, 1180, 1179, 1178, 1177), (1177, 1183, 1181), (1181, 1183, 1185, 1184), (1184, 1185, 1187, 1186), (1186, 1187, 1189, 1188), (1188, 1189, 1191, 1190), (1190, 1191, 1193, 1192), (1192, 1193, 1195, 1194), (1194, 1195, 1197, 1196), (1196, 1197, 1199, 1198), (1198, 1199, 1201, 1200), (1200, 1201, 1203, 1202), (1202, 1203, 1127, 1129), (44, 45, 1206, 1205, 1204, 1145, 1144, 1207, 1208, 1209, 1210, 1211, 1212, 1213, 1214, 1215, 639, 638, 1216, 1217, 1218, 1219, 1220, 1221, 1222, 1223, 1224, 345, 344, 1231, 1230, 1229, 1228, 1227, 1226, 1225), (1234, 1235, 1232, 1263, 1262, 1261, 1260, 1259, 1258, 1257, 1256, 1255, 1254, 1253, 1252, 1251, 1250, 1249, 1248, 1247, 1246, 1245, 1244, 1243, 1242, 1241, 1240, 1239, 1238, 1237, 1236, 1233), (1275, 1276, 1308, 1307), (1232, 1235, 1265, 1268), (1262, 1263, 1295, 1294), (1249, 1250, 1282, 1281), (1236, 1237, 1269, 1266), (1263, 1232, 1268, 1295), (1250, 1251, 1283, 1282), (1237, 1238, 1270, 1269), (1251, 1252, 1284, 1283), (1238, 1239, 1271, 1270), (1252, 1253, 1285, 1284), (1239, 1240, 1272, 1271), (1253, 1254, 1286, 1285), (1240, 1241, 1273, 1272), (1254, 1255, 1287, 1286), (1241, 1242, 1274, 1273), (1255, 1256, 1288, 1287), (1242, 1243, 1275, 1274), (1256, 1257, 1289, 1288), (1243, 1244, 1276, 1275), (1257, 1258, 1290, 1289), (1244, 1245, 1277, 1276), (1235, 1234, 1264, 1265), (1258, 1259, 1291, 1290), (1245, 1246, 1278, 1277), (1259, 1260, 1292, 1291), (1246, 1247, 1279, 1278), (1233, 1236, 1266, 1267), (1260, 1261, 1293, 1292), (1247, 1248, 1280, 1279), (1234, 1233, 1267, 1264), (1261, 1262, 1294, 1293), (1248, 1249, 1281, 1280), (1296, 1299, 1298, 1301, 1302, 1303, 1304, 1305, 1306, 1307, 1308, 1309, 1310, 1311, 1312, 1313, 1314, 1315, 1316, 1317, 1318, 1319, 1320, 1321, 1322, 1323, 1324, 1325, 1326, 1327, 1300, 1297), (1289, 1290, 1322, 1321), (1276, 1277, 1309, 1308), (1290, 1291, 1323, 1322), (1277, 1278, 1310, 1309), (1265, 1264, 1296, 1297), (1291, 1292, 1324, 1323), (1278, 1279, 1311, 1310), (1267, 1266, 1298, 1299), (1292, 1293, 1325, 1324), (1279, 1280, 1312, 1311), (1264, 1267, 1299, 1296), (1293, 1294, 1326, 1325), (1280, 1281, 1313, 1312), (1268, 1265, 1297, 1300), (1294, 1295, 1327, 1326), (1281, 1282, 1314, 1313), (1266, 1269, 1301, 1298), (1295, 1268, 1300, 1327), (1282, 1283, 1315, 1314), (1269, 1270, 1302, 1301), (1283, 1284, 1316, 1315), (1270, 1271, 1303, 1302), (1284, 1285, 1317, 1316), (1271, 1272, 1304, 1303), (1285, 1286, 1318, 1317), (1272, 1273, 1305, 1304), (1286, 1287, 1319, 1318), (1273, 1274, 1306, 1305), (1287, 1288, 1320, 1319), (1274, 1275, 1307, 1306), (1288, 1289, 1321, 1320), (1097, 1096, 1328, 1329), (1329, 1328, 1330, 1331), (1331, 1330, 1332, 1333), (1333, 1332, 1334, 1335), (1335, 1334, 1336, 1337), (1337, 1336, 1338, 1339), (1339, 1338, 1340, 1341), (1341, 1340, 1342, 1343), (1343, 1342, 1344, 1345), (1345, 1344, 1346, 1347), (1347, 1346, 1351, 1352), (1352, 1351, 1353, 1354), (1354, 1353, 1355, 1356), (1356, 1355, 1357, 1358), (1358, 1357, 1359, 1360), (1360, 1359, 1361, 1362), (1362, 1361, 1363, 1364), (1364, 1363, 1365, 1366), (1366, 1365, 1367, 1368), (1368, 1367, 1369, 1370), (1370, 1369, 1371, 1372), (1372, 1371, 1373, 1374), (1374, 1373, 1375, 1376), (1376, 1375, 1377, 1378), (1378, 1377, 1379, 1380), (1380, 1379, 1381, 1382), (1382, 1381, 1383, 1384), (1384, 1383, 1385, 1386), (1386, 1385, 1387, 1388), (1388, 1387, 1389, 1390), (1390, 1389, 1391, 1392), (1392, 1391, 1393, 1394), (1394, 1393, 1395, 1396), (1396, 1395, 1397, 1398), (1398, 1397, 1399, 1400), (1400, 1399, 1401, 1402), (1402, 1401, 1403, 1404), (1404, 1403, 1405, 1406), (1406, 1405, 1407, 1408), (1408, 1407, 1409, 1410), (1410, 1409, 1411, 1412), (1412, 1411, 1413, 1414), (1366, 1368, 1416, 1415), (1415, 1416, 1418, 1417), (1417, 1418, 1420, 1419), (1419, 1420, 1422, 1421), (1421, 1422, 1424, 1423), (1423, 1424, 1426, 1425), (1425, 1426, 1428, 1427), (1427, 1428, 1430, 1429), (1429, 1430, 1432, 1431), (1431, 1432, 1434, 1433), (1433, 1434, 1436, 1435), (1435, 1436, 1438, 1437), (1437, 1438, 1440, 1439), (1439, 1440, 1442, 1441), (1441, 1442, 1444, 1443), (1443, 1444, 1446, 1445), (1445, 1446, 1448, 1447), (1357, 1355, 1449, 1450), (1450, 1449, 1451, 1452), (1452, 1451, 1453, 1454), (1351, 1451, 1449, 1353), (1350, 1453, 1451, 1351, 1346), (1346, 1344, 1349, 1350), (1350, 1349, 1455, 1456), (1456, 1455, 1457, 1458), (1458, 1457, 1459, 1460), (1460, 1459, 1461, 1462), (1462, 1461, 1463, 1464), (1464, 1463, 1465, 1466), (1466, 1465, 1467, 1468), (1468, 1467, 1469, 1470), (1470, 1469, 1471, 1472), (1472, 1471, 1473, 1474), (1474, 1473, 1475, 1517, 1476), (1468, 1470, 1478, 1477), (1477, 1478, 1480, 1479), (1479, 1480, 1482, 1481), (1481, 1482, 1484, 1483), (1483, 1484, 1486, 1485), (1485, 1486, 1488, 1487), (1487, 1488, 1490, 1489), (1489, 1490, 1492, 1491), (1491, 1492, 1494, 1493), (1493, 1494, 1496, 1495), (1495, 1496, 1498, 1497), (1497, 1498, 1500, 1499), (1499, 1500, 1502, 1501), (1501, 1502, 1504, 1503), (1503, 1504, 1506, 1505), (1505, 1506, 1508, 1507), (1508, 1506, 1509, 1510), (1510, 1509, 1511, 1512), (1512, 1511, 1513, 1514), (1514, 1513, 1515, 1516), (1516, 1515, 1476, 1520, 1521, 1518), (1476, 1517, 1520), (1520, 1519, 1522, 1521), (1520, 1517, 1519), (1517, 1475, 1519), (1505, 1507, 1524, 1523), (1521, 1522, 1518), (1523, 1524, 1526, 1525), (1525, 1526, 1528, 1527), (1527, 1528, 1530, 1529), (1529, 1530, 1532, 1531), (1531, 1532, 1534, 1533), (1533, 1534, 1537, 1536), (1536, 1537, 1539, 1538), (1538, 1539, 1541, 1540), (1540, 1541, 1543, 1542), (1542, 1543, 1545, 1544), (1544, 1545, 1547, 1546), (1546, 1547, 1549, 1548), (1548, 1549, 1551, 1550), (1550, 1551, 1553, 1552), (1552, 1553, 1555, 1554), (1554, 1555, 1557, 1556), (1556, 1557, 1559, 1558), (1558, 1559, 1561, 1560), (1560, 1561, 1563, 1562), (1562, 1563, 81, 83), (245, 35, 1565, 1564), (1564, 1565, 1567, 1566), (1566, 1567, 1569, 1568), (1568, 1569, 1571, 1570), (1570, 1571, 1573, 1572), (1572, 1573, 1575, 1574), (1574, 1575, 1577, 1576), (1576, 1577, 1579, 1578), (1578, 1579, 1581, 1580), (1580, 1581, 1583, 1582), (1582, 1583, 1585, 1584), (1584, 1585, 1587, 1586), (1591, 1589, 1592, 1593), (1588, 1589, 1591, 1590), (1590, 1591, 35, 34), (1593, 1592, 1594, 1595), (1595, 1594, 1596, 1597), (1597, 1596, 1598, 1599), (1599, 1598, 1600, 1601), (1601, 1600, 1602, 1603), (1603, 1602, 1604, 1605), (1605, 1604, 1606, 1607), (1607, 1606, 1608, 1609), (1609, 1608, 1610, 1611), (1611, 1610, 1612, 1613), (1613, 1612, 1614, 1615), (1615, 1614, 1616, 1617), (1617, 1616, 1618, 1619), (1619, 1618, 1620, 1621), (1621, 1620, 1622, 1623), (1623, 1622, 1624, 1625), (1625, 1624, 1626, 1627), (1627, 1626, 1628, 1629), (1629, 1628, 1630, 1631), (1631, 1630, 1632, 1633), (1633, 1632, 1634, 1635), (1635, 1634, 1636, 1637), (1637, 1636, 1638, 1639), (250, 252, 1640, 1642), (1638, 1641, 1643, 1639), (1639, 1643, 32, 33), (1642, 1640, 1644, 1645), (1645, 1644, 1646, 1647), (1647, 1646, 1648, 1649), (1649, 1648, 1650, 1651), (1651, 1650, 1652, 1653), (1653, 1652, 1654, 1655), (1655, 1654, 1656, 1657), (1657, 1656, 12, 1659), (1397, 1395, 1658, 1660), (1661, 1659, 12, 13), (1660, 1658, 1662, 1663), (1663, 1662, 1664, 1665), (1665, 1664, 1666, 1667), (1667, 1666, 1668, 1669), (1669, 1668, 1670, 1671), (1671, 1670, 1672, 1673), (1673, 1672, 1674, 1675), (1675, 1674, 1676, 1677), (1677, 1676, 1678, 1679), (1679, 1678, 1680, 1681), (1681, 1680, 1682, 1683), (1683, 1682, 1684, 1685), (1685, 1684, 1686, 1687), (1687, 1686, 1688, 1689), (1689, 1688, 93, 129), (129, 128, 1690, 1691), (1691, 1690, 1692, 1693), (1693, 1692, 1694, 1695), (1695, 1694, 1696, 1697), (1697, 1696, 1698, 1699), (1699, 1698, 1700, 1701), (1675, 1677, 1703, 1702), (1702, 1703, 1705, 1704), (1704, 1705, 1707, 1706), (1706, 1707, 1709, 1708), (1708, 1709, 1711, 1710), (1676, 1674, 1712, 1713), (1713, 1712, 1714, 1715), (1715, 1714, 1716, 1717), (1717, 1716, 1718, 1719), (1719, 1718, 1720, 1721), (1721, 1720, 1722, 1723), (1723, 1722, 1724, 1725), (1725, 1724, 1726, 1727), (1727, 1726, 1728, 1729), (1729, 1728, 1454, 1460), (1453, 1350, 1456, 1458, 1460, 1454)])
me_plane.use_remesh_preserve_volume = False
me_plane.use_remesh_preserve_attributes = False
me_plane.use_mirror_vertex_groups = False
me_plane.update()

# ---- objects
ob_plane = bpy.data.objects.new('Plane', me_plane)

# ---- transforms, parenting, visibility, modifiers, constraints
ob_plane.location = (0.0, 0.0, 0.0)
ob_plane.rotation_euler = (1.571, -0.0, 0.0)
ob_plane.scale = (0.224, 0.224, 0.224)
ob_plane.lineart.crease_threshold = 0.0

# ---- collection membership
col_collection_1.objects.link(ob_plane)

# ---- scene / render settings (as saved in the file)
scene.frame_start = 1; scene.frame_end = 250; scene.frame_set(1)
scene.render.engine = 'BLENDER_EEVEE_NEXT'
scene.render.resolution_percentage = 50
scene.render.dither_intensity = 0.0
scene.cycles.use_denoising = False
scene.cycles.samples = 128
scene.cycles.sampling_pattern = 'TABULATED_SOBOL'
scene.cycles.light_sampling_threshold = 0.0
scene.cycles.use_adaptive_sampling = False
scene.cycles.use_light_tree = False
scene.cycles.blur_glossy = 0.0
scene.cycles.sample_clamp_indirect = 0.0
scene.view_settings.view_transform = 'Standard'
bpy.context.view_layer.update()

# ---- added for rendering (the .blend has no active camera and no usable light): camera, sun
cam_auto = bpy.data.cameras.new('AutoCamera')
cam_auto.lens = 50.0
cam_auto.sensor_width = 36.0
cam_auto.clip_end = 1000.0
ob_auto_camera = bpy.data.objects.new('AutoCamera', cam_auto)
scene.collection.objects.link(ob_auto_camera)
ob_auto_camera.location = (5.8784, -7.40019, 4.86643)
ob_auto_camera.rotation_euler = (1.09748, -7.21219e-08, 0.694738)
scene.camera = ob_auto_camera
light_auto_sun = bpy.data.lights.new('AutoSun', 'SUN')
light_auto_sun.energy = 3.0
light_auto_sun.angle = 0.0523599
ob_auto_sun = bpy.data.objects.new('AutoSun', light_auto_sun)
scene.collection.objects.link(ob_auto_sun)
ob_auto_sun.rotation_euler = (0.872665, 0.174533, 0.523599)
bpy.context.view_layer.update()
